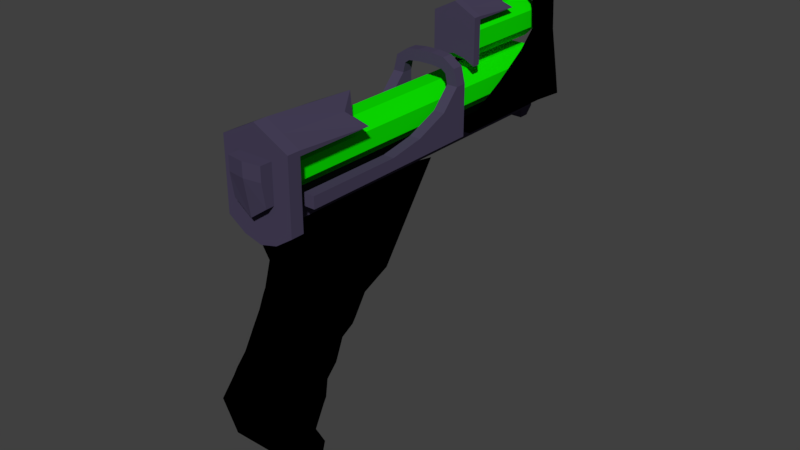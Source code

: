 # Source: VRgun.blend  (saved by Blender 2.78.0; exported with 4.5.12 LTS)
import bpy
from mathutils import Matrix  # noqa: F401  (used for matrix-valued properties, if any)

bpy.ops.wm.read_factory_settings(use_empty=True)
scene = bpy.context.scene
scene.name = 'Scene'

# ---- collections
col_collection_1 = bpy.data.collections.new('Collection 1'); scene.collection.children.link(col_collection_1)

# ---- materials (node trees are filled in below, after node groups)
mat_material_001 = bpy.data.materials.new('Material.001')
mat_material_001.alpha_threshold = 0.0
mat_material_001.use_transparent_shadow = False
mat_material_001.diffuse_color = (0.0, 0.0, 0.0, 1.0)
mat_material_001.roughness = 0.5
mat_material_001.specular_intensity = 0.875
mat_metal = bpy.data.materials.new('metal')
mat_metal.alpha_threshold = 0.0
mat_metal.use_transparent_shadow = False
mat_metal.diffuse_color = (0.06466, 0.0534, 0.1025, 1.0)
mat_metal.roughness = 0.5
mat_metal.specular_intensity = 0.9271
mat_nonanimglow = bpy.data.materials.new('nonanimglow')
mat_nonanimglow.alpha_threshold = 0.0
mat_nonanimglow.use_transparent_shadow = False
mat_nonanimglow.diffuse_color = (0.003865, 0.8, 0.0, 1.0)
mat_nonanimglow.roughness = 0.5

# ---- material node trees

# ---- world
world_world = bpy.data.worlds.new('World'); scene.world = world_world
world_world.color = (0.05088, 0.05088, 0.05088)
world_world.use_sun_shadow = False
world_world.sun_shadow_jitter_overblur = 0.0
world_world.cycles.sampling_method = 'MANUAL'

# ---- meshes
me_cube_010 = bpy.data.meshes.new('Cube.010')
me_cube_010.from_pydata([(-0.3647, -0.2072, -1.182), (-0.2513, -0.1775, 0.03919), (-0.3647, 0.1133, -1.182), (-0.1468, 0.1855, 0.2091), (0.07121, -0.2072, -1.182), (-0.04225, -0.1775, 0.03919), (0.07121, 0.1133, -1.182), (-0.3783, -0.2259, -0.01103), (-0.1468, 0.6453, 0.4519), (0.08481, -0.2259, -0.01103), (-0.3647, 0.2581, -0.2141), (0.07121, 0.2581, -0.2141), (0.1591, -0.3201, -0.2141), (-0.4526, -0.3201, -0.2141), (-0.3647, 0.1378, -0.3744), (0.07121, 0.1378, -0.3744), (0.07121, -0.2019, -0.3744), (-0.3647, -0.2019, -0.3744), (-0.3413, 0.1055, -0.6494), (0.04776, 0.1055, -0.6494), (0.04776, -0.1797, -0.6494), (-0.3413, -0.1797, -0.6494), (-0.3413, 0.09804, -0.8956), (0.04776, 0.09804, -0.8956), (0.04776, -0.1813, -0.8956), (-0.3413, -0.1813, -0.8956), (-0.3514, -0.005625, -1.381), (-0.3514, 0.2525, -1.261), (0.0579, -0.005625, -1.381), (0.0579, 0.2525, -1.261), (-0.2795, 0.3674, -1.465), (-0.2795, 0.3816, -1.404), (-0.01401, 0.3674, -1.465), (-0.01401, 0.3816, -1.404), (-0.1468, 0.2288, -1.182), (-0.1468, 0.2532, -0.3744), (-0.1468, 0.2209, -0.6494), (-0.1468, 0.2135, -0.8956), (-0.1468, 0.2525, -1.261), (-0.1468, 0.3816, -1.404), (-0.1468, -0.242, -0.3744), (-0.1468, -0.2198, -0.6494), (-0.1468, -0.2214, -0.8956), (-0.1468, -0.2473, -1.182), (-0.4043, 0.006501, -1.182), (-0.4043, -0.1003, -1.182), (0.1108, -0.1003, -1.182), (0.1108, 0.006501, -1.182), (0.1108, 0.02455, -0.3744), (0.1108, -0.08867, -0.3744), (-0.4043, -0.08867, -0.3744), (-0.4043, 0.02455, -0.3744), (-0.3766, -0.08465, -0.6494), (-0.3766, 0.01042, -0.6494), (0.08309, 0.01042, -0.6494), (0.08309, -0.08465, -0.6494), (0.08309, 0.004915, -0.8956), (0.08309, -0.08821, -0.8956), (-0.3766, -0.08821, -0.8956), (-0.3766, 0.004915, -0.8956), (-0.3413, -0.1814, -0.7627), (-0.3413, 0.1209, -0.7627), (0.04776, 0.1209, -0.7627), (0.04776, -0.1814, -0.7627), (-0.1468, 0.2444, -0.7627), (-0.1468, -0.2244, -0.7627), (0.08309, 0.0201, -0.7627), (0.08309, -0.08066, -0.7627), (-0.3766, -0.08066, -0.7627), (-0.3766, 0.0201, -0.7627), (-0.3413, -0.1797, -0.6494), (-0.3413, 0.1055, -0.6494), (0.04776, 0.1055, -0.6494), (0.04776, -0.1797, -0.6494), (-0.1468, 0.2209, -0.6494), (-0.1468, -0.2198, -0.6494), (-0.3766, -0.08465, -0.6494), (-0.3766, 0.01042, -0.6494), (0.08309, 0.01042, -0.6494), (0.08309, -0.08465, -0.6494), (-0.352, 0.1243, -1.04), (0.05844, 0.1243, -1.04), (0.05844, -0.1949, -1.04), (-0.352, -0.1949, -1.04), (-0.1468, 0.2479, -1.04), (-0.1468, -0.2378, -1.04), (-0.3892, -0.08849, -1.04), (-0.3892, 0.01791, -1.04), (0.09571, 0.01791, -1.04), (0.09571, -0.08849, -1.04), (-0.3491, -0.1805, -0.5674), (-0.3491, 0.1445, -0.5674), (0.05562, 0.1445, -0.5674), (0.05562, -0.1805, -0.5674), (-0.1468, 0.268, -0.5674), (-0.1468, -0.2234, -0.5674), (-0.3859, -0.07216, -0.5674), (-0.3859, 0.03615, -0.5674), (0.09237, 0.03615, -0.5674), (0.09237, -0.07216, -0.5674), (-0.3509, -0.1797, -0.5269), (-0.3509, 0.1477, -0.5269), (0.05734, 0.1477, -0.5269), (0.05734, -0.1797, -0.5269), (-0.1468, 0.2706, -0.5269), (-0.1468, -0.2224, -0.5269), (-0.3879, -0.07056, -0.5269), (-0.3879, 0.03855, -0.5269), (0.0944, 0.03855, -0.5269), (0.0944, -0.07056, -0.5269), (-0.3413, 0.1246, -0.796), (0.04776, 0.1246, -0.796), (0.04776, -0.1808, -0.796), (-0.1468, 0.2449, -0.796), (-0.1468, -0.2242, -0.796), (0.08309, 0.02279, -0.796), (0.08309, -0.07899, -0.796), (-0.3766, -0.07899, -0.796), (-0.3766, 0.02279, -0.796), (-0.3413, -0.1808, -0.796), (-0.3506, -0.1932, -0.9961), (-0.3506, 0.1264, -0.9961), (0.05708, 0.1264, -0.9961), (0.05708, -0.1932, -0.9961), (-0.1468, 0.2473, -0.9961), (-0.1468, -0.2366, -0.9961), (-0.3876, -0.08671, -0.9961), (-0.3876, 0.01983, -0.9961), (0.0941, 0.01983, -0.9961), (0.0941, -0.08671, -0.9961)], [], [(7, 1, 3, 8), (8, 3, 5, 9), (9, 5, 1, 7), (6, 47, 46, 4, 28, 29), (3, 1, 5), (12, 9, 7, 13), (11, 8, 9, 12), (10, 8, 11), (13, 7, 8, 10), (17, 13, 10, 14, 51, 50), (14, 10, 11, 15, 35), (15, 11, 12, 16, 49, 48), (16, 12, 13, 17, 40), (105, 40, 17, 100), (109, 49, 16, 103), (104, 35, 15, 102), (107, 51, 14, 101), (69, 53, 18, 61), (64, 36, 19, 62), (67, 55, 20, 63), (65, 41, 21, 60), (129, 57, 24, 123), (124, 37, 23, 122), (127, 59, 22, 121), (29, 28, 32, 33), (34, 6, 29, 38), (0, 45, 44, 2, 27, 26), (4, 43, 0, 26, 28), (26, 27, 31, 30), (28, 26, 30, 32), (38, 29, 33, 39), (31, 39, 33, 32, 30), (27, 38, 39, 31), (2, 34, 38, 27), (121, 22, 37, 124), (61, 18, 36, 64), (101, 14, 35, 104), (63, 20, 41, 65), (103, 16, 40, 105), (120, 125, 42, 25), (123, 24, 42, 125), (120, 25, 58, 126), (126, 58, 59, 127), (122, 23, 56, 128), (128, 56, 57, 129), (62, 19, 54, 66), (66, 54, 55, 67), (60, 21, 52, 68), (68, 52, 53, 69), (100, 17, 50, 106), (106, 50, 51, 107), (102, 15, 48, 108), (108, 48, 49, 109), (117, 68, 69, 118), (119, 60, 68, 117), (115, 66, 67, 116), (111, 62, 66, 115), (112, 63, 65, 114), (110, 61, 64, 113), (114, 65, 60, 119), (116, 67, 63, 112), (113, 64, 62, 111), (118, 69, 61, 110), (54, 78, 79, 55), (19, 72, 78, 54), (52, 76, 77, 53), (21, 70, 76, 52), (20, 73, 75, 41), (18, 71, 74, 36), (53, 77, 71, 18), (36, 74, 72, 19), (55, 79, 73, 20), (41, 75, 70, 21), (47, 88, 89, 46), (6, 81, 88, 47), (45, 86, 87, 44), (0, 83, 86, 45), (4, 82, 85, 43), (0, 43, 85, 83), (2, 80, 84, 34), (44, 87, 80, 2), (34, 84, 81, 6), (46, 89, 82, 4), (78, 98, 99, 79), (72, 92, 98, 78), (76, 96, 97, 77), (70, 90, 96, 76), (73, 93, 95, 75), (71, 91, 94, 74), (77, 97, 91, 71), (74, 94, 92, 72), (79, 99, 93, 73), (75, 95, 90, 70), (98, 108, 109, 99), (92, 102, 108, 98), (96, 106, 107, 97), (90, 100, 106, 96), (93, 103, 105, 95), (91, 101, 104, 94), (97, 107, 101, 91), (94, 104, 102, 92), (99, 109, 103, 93), (95, 105, 100, 90), (59, 118, 110, 22), (37, 113, 111, 23), (57, 116, 112, 24), (42, 114, 119, 25), (22, 110, 113, 37), (24, 112, 114, 42), (23, 111, 115, 56), (56, 115, 116, 57), (25, 119, 117, 58), (58, 117, 118, 59), (88, 128, 129, 89), (81, 122, 128, 88), (86, 126, 127, 87), (83, 120, 126, 86), (82, 123, 125, 85), (83, 85, 125, 120), (80, 121, 124, 84), (87, 127, 121, 80), (84, 124, 122, 81), (89, 129, 123, 82)])
me_cube_010.polygons.foreach_set('use_smooth', [True] * 123)
_uv = me_cube_010.uv_layers.new(name='UVMap')
_uv.uv.foreach_set('vector', [0.7956, 0.3851, 0.7447, 0.3578, 0.7029, 0.2029, 0.7029, 0.0, 0.7029, 0.0, 0.7029, 0.2029, 0.661, 0.3578, 0.6101, 0.3851, 0.6101, 0.3851, 0.661, 0.3578, 0.7447, 0.3578, 0.7956, 0.3851, 0.228, 0.09665, 0.1852, 0.09075, 0.1429, 0.08471, 0.1009, 0.07854, 0.1923, 0.0121, 0.2878, 0.07348, 0.7029, 0.2029, 0.7447, 0.3578, 0.661, 0.3578, 0.5803, 0.4637, 0.6101, 0.3851, 0.7956, 0.3851, 0.8254, 0.4637, 0.2301, 0.4842, 0.3478, 0.7663, 0.02653, 0.5364, 0.0, 0.4518, 0.5803, 0.7596, 0.6677, 0.4637, 0.755, 0.7596, 0.3495, 0.4046, 0.3478, 0.3163, 0.5803, 0.0, 0.5577, 0.3036, 0.421, 0.4411, 0.3495, 0.4046, 0.5577, 0.3036, 0.543, 0.3815, 0.502, 0.4013, 0.4614, 0.4211, 0.5803, 0.8337, 0.5803, 0.7596, 0.755, 0.7596, 0.755, 0.8337, 0.6677, 0.8211, 0.1915, 0.4146, 0.2301, 0.4842, 0.0, 0.4518, 0.05691, 0.3954, 0.1014, 0.4019, 0.1462, 0.4083, 0.8316, 0.9652, 0.755, 1.0, 0.755, 0.7578, 0.8316, 0.7926, 0.8189, 0.8789, 0.8623, 0.8789, 0.8189, 0.8789, 0.8316, 0.7926, 0.8759, 0.7981, 0.1174, 0.3431, 0.1014, 0.4019, 0.05691, 0.3954, 0.07458, 0.3368, 0.6677, 0.8772, 0.6677, 0.8211, 0.755, 0.8337, 0.7494, 0.8907, 0.5342, 0.453, 0.502, 0.4013, 0.543, 0.3815, 0.5737, 0.434, 0.4911, 0.604, 0.5031, 0.5605, 0.539, 0.5737, 0.5291, 0.618, 0.8423, 0.5043, 0.8423, 0.4637, 0.9202, 0.4764, 0.9202, 0.5178, 0.127, 0.2501, 0.119, 0.2943, 0.08165, 0.2888, 0.08745, 0.2443, 0.0, 0.8433, 0.02913, 0.8433, 0.04187, 0.9204, 0.01364, 0.9204, 0.1378, 0.1583, 0.1316, 0.1976, 0.09506, 0.1922, 0.09598, 0.1522, 0.8423, 0.5927, 0.8423, 0.5582, 0.9202, 0.5709, 0.9239, 0.606, 0.4588, 0.6906, 0.4671, 0.6513, 0.5022, 0.6642, 0.499, 0.7054, 0.2878, 0.07348, 0.1923, 0.0121, 0.3457, 0.0, 0.3478, 0.02463, 0.8423, 0.6655, 0.9296, 0.6782, 0.9243, 0.693, 0.8423, 0.693, 0.3478, 0.729, 0.3879, 0.7433, 0.4281, 0.7578, 0.4684, 0.7727, 0.5099, 0.8211, 0.3963, 0.8304, 0.8254, 0.0126, 0.9127, 0.0, 1.0, 0.0126, 0.9947, 0.1238, 0.8307, 0.1238, 0.3963, 0.8304, 0.5099, 0.8211, 0.539, 0.8923, 0.5252, 0.913, 0.8307, 0.1238, 0.9947, 0.1238, 0.9659, 0.2612, 0.8595, 0.2612, 0.8423, 0.693, 0.9243, 0.693, 0.8955, 0.7331, 0.8423, 0.7331, 0.7891, 0.7331, 0.8423, 0.7331, 0.8955, 0.7331, 0.8955, 0.7578, 0.7891, 0.7578, 0.7603, 0.693, 0.8423, 0.693, 0.8423, 0.7331, 0.7891, 0.7331, 0.755, 0.6782, 0.8423, 0.6655, 0.8423, 0.693, 0.7603, 0.693, 0.7606, 0.606, 0.7644, 0.5709, 0.8423, 0.5582, 0.8423, 0.5927, 0.7644, 0.5178, 0.7644, 0.4764, 0.8423, 0.4637, 0.8423, 0.5043, 0.5859, 0.8907, 0.5803, 0.8337, 0.6677, 0.8211, 0.6677, 0.8772, 0.01364, 0.7663, 0.04187, 0.7663, 0.02913, 0.8433, 0.0, 0.8433, 0.8759, 0.9597, 0.8316, 0.9652, 0.8189, 0.8789, 0.8623, 0.8789, 0.888, 0.4282, 0.8742, 0.3475, 0.9036, 0.3475, 0.9163, 0.4245, 0.888, 0.2668, 0.9163, 0.2705, 0.9036, 0.3475, 0.8742, 0.3475, 0.3788, 0.6619, 0.3971, 0.6262, 0.4321, 0.6386, 0.4187, 0.6761, 0.4187, 0.6761, 0.4321, 0.6386, 0.4671, 0.6513, 0.4588, 0.6906, 0.2227, 0.1703, 0.2058, 0.208, 0.1685, 0.2029, 0.18, 0.1644, 0.18, 0.1644, 0.1685, 0.2029, 0.1316, 0.1976, 0.1378, 0.1583, 0.2072, 0.2614, 0.1947, 0.3049, 0.1566, 0.2997, 0.1669, 0.2558, 0.1669, 0.2558, 0.1566, 0.2997, 0.119, 0.2943, 0.127, 0.2501, 0.4154, 0.5768, 0.4317, 0.5349, 0.4673, 0.5476, 0.4532, 0.5903, 0.4532, 0.5903, 0.4673, 0.5476, 0.5031, 0.5605, 0.4911, 0.604, 0.4562, 0.4914, 0.421, 0.4411, 0.4614, 0.4211, 0.495, 0.4721, 0.495, 0.4721, 0.4614, 0.4211, 0.502, 0.4013, 0.5342, 0.453, 0.2043, 0.3553, 0.1915, 0.4146, 0.1462, 0.4083, 0.1607, 0.3493, 0.1607, 0.3493, 0.1462, 0.4083, 0.1014, 0.4019, 0.1174, 0.3431, 0.4493, 0.6029, 0.4532, 0.5903, 0.4911, 0.604, 0.4875, 0.6167, 0.4111, 0.5893, 0.4154, 0.5768, 0.4532, 0.5903, 0.4493, 0.6029, 0.1699, 0.2429, 0.1669, 0.2558, 0.127, 0.2501, 0.1296, 0.2371, 0.2106, 0.2485, 0.2072, 0.2614, 0.1669, 0.2558, 0.1699, 0.2429, 0.8978, 0.9119, 0.8895, 0.9119, 0.8759, 0.8348, 0.884, 0.8348, 0.7644, 0.5301, 0.7644, 0.5178, 0.8423, 0.5043, 0.8423, 0.5169, 0.884, 0.8348, 0.8759, 0.8348, 0.8895, 0.7578, 0.8978, 0.7578, 0.1296, 0.2371, 0.127, 0.2501, 0.08745, 0.2443, 0.0896, 0.2313, 0.8423, 0.5169, 0.8423, 0.5043, 0.9202, 0.5178, 0.9202, 0.5301, 0.4875, 0.6167, 0.4911, 0.604, 0.5291, 0.618, 0.5259, 0.6309, 0.0, 0.0, 0.0, 0.0, 0.0, 0.0, 0.0, 0.0, 0.1947, 0.3049, 0.1947, 0.3049, 0.1566, 0.2997, 0.1566, 0.2997, 0.0, 0.0, 0.0, 0.0, 0.0, 0.0, 0.0, 0.0, 0.0, 0.0, 0.0, 0.0, 0.0, 0.0, 0.0, 0.0, 0.0, 0.0, 0.0, 0.0, 0.0, 0.0, 0.0, 0.0, 0.0, 0.0, 0.0, 0.0, 0.0, 0.0, 0.0, 0.0, 0.0, 0.0, 0.0, 0.0, 0.0, 0.0, 0.0, 0.0, 0.0, 0.0, 0.0, 0.0, 0.0, 0.0, 0.0, 0.0, 0.0, 0.0, 0.0, 0.0, 0.0, 0.0, 0.0, 0.0, 0.0, 0.0, 0.0, 0.0, 0.0, 0.0, 0.0, 0.0, 0.1852, 0.09075, 0.1817, 0.1472, 0.1396, 0.1412, 0.1429, 0.08471, 0.228, 0.09665, 0.2243, 0.1531, 0.1817, 0.1472, 0.1852, 0.09075, 0.3879, 0.7433, 0.4121, 0.692, 0.4521, 0.7065, 0.4281, 0.7578, 0.3478, 0.729, 0.3722, 0.6778, 0.4121, 0.692, 0.3879, 0.7433, 0.8381, 0.2612, 0.8769, 0.2663, 0.8632, 0.3475, 0.8254, 0.3475, 0.8381, 0.4338, 0.8254, 0.3475, 0.8632, 0.3475, 0.8769, 0.4287, 0.755, 0.6782, 0.7601, 0.6227, 0.8423, 0.6092, 0.8423, 0.6655, 0.4281, 0.7578, 0.4521, 0.7065, 0.4922, 0.7212, 0.4684, 0.7727, 0.8423, 0.6655, 0.8423, 0.6092, 0.9245, 0.6227, 0.9296, 0.6782, 0.1429, 0.08471, 0.1396, 0.1412, 0.0978, 0.1351, 0.1009, 0.07854, 0.1566, 0.2997, 0.1621, 0.3333, 0.1191, 0.3271, 0.119, 0.2943, 0.1947, 0.3049, 0.2054, 0.3393, 0.1621, 0.3333, 0.1566, 0.2997, 0.5118, 0.5181, 0.5017, 0.4868, 0.5406, 0.4678, 0.5459, 0.5014, 0.4779, 0.5349, 0.4631, 0.5059, 0.5017, 0.4868, 0.5118, 0.5181, 0.5728, 0.6921, 0.5526, 0.6952, 0.539, 0.615, 0.5601, 0.615, 0.5897, 0.9419, 0.5866, 0.9064, 0.6677, 0.8929, 0.6677, 0.9292, 0.5459, 0.5014, 0.5406, 0.4678, 0.5797, 0.4489, 0.5803, 0.4849, 0.6677, 0.9292, 0.6677, 0.8929, 0.7487, 0.9064, 0.7456, 0.9419, 0.119, 0.2943, 0.1191, 0.3271, 0.07659, 0.3209, 0.08165, 0.2888, 0.5601, 0.615, 0.539, 0.615, 0.5526, 0.5349, 0.5728, 0.538, 0.1621, 0.3333, 0.1607, 0.3493, 0.1174, 0.3431, 0.1191, 0.3271, 0.2054, 0.3393, 0.2043, 0.3553, 0.1607, 0.3493, 0.1621, 0.3333, 0.5017, 0.4868, 0.495, 0.4721, 0.5342, 0.453, 0.5406, 0.4678, 0.4631, 0.5059, 0.4562, 0.4914, 0.495, 0.4721, 0.5017, 0.4868, 0.5526, 0.6958, 0.5627, 0.6952, 0.5492, 0.776, 0.539, 0.776, 0.5866, 0.9064, 0.5859, 0.8907, 0.6677, 0.8772, 0.6677, 0.8929, 0.5406, 0.4678, 0.5342, 0.453, 0.5737, 0.434, 0.5797, 0.4489, 0.6677, 0.8929, 0.6677, 0.8772, 0.7494, 0.8907, 0.7487, 0.9064, 0.1191, 0.3271, 0.1174, 0.3431, 0.07458, 0.3368, 0.07659, 0.3209, 0.539, 0.776, 0.5492, 0.776, 0.5627, 0.8568, 0.5526, 0.8561, 0.4671, 0.6513, 0.4875, 0.6167, 0.5259, 0.6309, 0.5022, 0.6642, 0.8423, 0.5582, 0.8423, 0.5169, 0.9202, 0.5301, 0.9202, 0.5709, 0.1316, 0.1976, 0.1296, 0.2371, 0.0896, 0.2313, 0.09506, 0.1922, 0.9092, 0.8348, 0.884, 0.8348, 0.8978, 0.7578, 0.9219, 0.7578, 0.7644, 0.5709, 0.7644, 0.5301, 0.8423, 0.5169, 0.8423, 0.5582, 0.9219, 0.9119, 0.8978, 0.9119, 0.884, 0.8348, 0.9092, 0.8348, 0.2058, 0.208, 0.2106, 0.2485, 0.1699, 0.2429, 0.1685, 0.2029, 0.1685, 0.2029, 0.1699, 0.2429, 0.1296, 0.2371, 0.1316, 0.1976, 0.3971, 0.6262, 0.4111, 0.5893, 0.4493, 0.6029, 0.4321, 0.6386, 0.4321, 0.6386, 0.4493, 0.6029, 0.4875, 0.6167, 0.4671, 0.6513, 0.1817, 0.1472, 0.18, 0.1644, 0.1378, 0.1583, 0.1396, 0.1412, 0.2243, 0.1531, 0.2227, 0.1703, 0.18, 0.1644, 0.1817, 0.1472, 0.4121, 0.692, 0.4187, 0.6761, 0.4588, 0.6906, 0.4521, 0.7065, 0.3722, 0.6778, 0.3788, 0.6619, 0.4187, 0.6761, 0.4121, 0.692, 0.8769, 0.2663, 0.888, 0.2668, 0.8742, 0.3475, 0.8632, 0.3475, 0.8769, 0.4287, 0.8632, 0.3475, 0.8742, 0.3475, 0.888, 0.4282, 0.7601, 0.6227, 0.7606, 0.606, 0.8423, 0.5927, 0.8423, 0.6092, 0.4521, 0.7065, 0.4588, 0.6906, 0.499, 0.7054, 0.4922, 0.7212, 0.8423, 0.6092, 0.8423, 0.5927, 0.9239, 0.606, 0.9245, 0.6227, 0.1396, 0.1412, 0.1378, 0.1583, 0.09598, 0.1522, 0.0978, 0.1351])
me_cube_010.materials.append(mat_material_001)
me_cube_010.use_remesh_preserve_volume = False
me_cube_010.use_remesh_preserve_attributes = False
me_cube_010.use_mirror_vertex_groups = False
me_cube_010.update()
me_cube_004 = bpy.data.meshes.new('Cube.004')
me_cube_004.from_pydata([(-0.1363, 0.9836, 0.4914), (-0.1363, 0.9836, 0.7803), (-0.1363, 1.037, 0.4914), (-0.1363, 1.037, 0.7803), (0.1526, 0.9836, 0.4914), (0.1526, 0.9836, 0.7803), (0.1526, 1.037, 0.4914), (0.1526, 1.037, 0.7803), (-0.1363, 0.9836, 0.5876), (-0.1363, 0.9836, 0.6837), (-0.1363, 0.9836, 0.7415), (-0.1363, 1.037, 0.7415), (-0.1363, 1.037, 0.6837), (-0.1363, 1.037, 0.5876), (0.08039, 1.037, 0.5284), (0.008156, 1.037, 0.5454), (-0.06408, 1.037, 0.5284), (-0.06408, 1.037, 0.8174), (0.008156, 1.037, 0.8547), (0.08039, 1.037, 0.8174), (0.1526, 1.037, 0.7415), (0.1526, 1.037, 0.6837), (0.1526, 1.037, 0.5876), (0.1526, 0.9836, 0.7415), (0.1526, 0.9836, 0.6837), (0.1526, 0.9836, 0.5876), (-0.06408, 0.9836, 0.5284), (0.008156, 0.9836, 0.5454), (0.08039, 0.9836, 0.5284), (0.08039, 0.9836, 0.8174), (0.008156, 0.9836, 0.8547), (-0.06408, 0.9836, 0.8174), (0.08039, 0.9836, 0.5876), (0.008156, 0.9836, 0.5876), (-0.06408, 0.9836, 0.5876), (0.08039, 0.9836, 0.6837), (0.008156, 0.9836, 0.6837), (-0.06408, 0.9836, 0.6837), (0.08039, 0.9836, 0.7415), (0.008156, 0.9836, 0.7415), (-0.06408, 0.9836, 0.7415), (-0.06408, 1.037, 0.5876), (0.008156, 1.037, 0.5876), (0.08039, 1.037, 0.5876), (-0.06408, 1.037, 0.6837), (0.008156, 1.037, 0.6837), (0.08039, 1.037, 0.6837), (-0.06408, 1.037, 0.7415), (0.008156, 1.037, 0.7415), (0.08039, 1.037, 0.7415), (-0.1363, 0.9836, 0.7604), (-0.1363, 1.037, 0.7604), (0.1526, 1.037, 0.7604), (0.1526, 0.9836, 0.7604), (0.08039, 0.9836, 0.7785), (0.008156, 0.9836, 0.7862), (-0.06408, 0.9836, 0.7785), (-0.06408, 1.037, 0.7785), (0.008156, 1.037, 0.7862), (0.08039, 1.037, 0.7785), (0.08039, 1.322, 0.8051), (0.1526, 1.36, 0.7604), (-0.1363, 1.36, 0.7604), (-0.06408, 1.322, 0.8051), (0.008156, 1.429, 0.8331), (-0.06408, 1.36, 0.7785), (0.008156, 1.36, 0.7862), (0.08039, 1.36, 0.7785)], [], [(50, 1, 3, 51), (3, 17, 63, 62), (52, 7, 5, 53), (56, 31, 1, 50), (14, 6, 4, 28), (17, 3, 1, 31), (7, 19, 29, 5), (19, 18, 30, 29), (18, 17, 31, 30), (2, 16, 26, 0), (16, 15, 27, 26), (15, 14, 28, 27), (26, 34, 8, 0), (34, 37, 9, 8), (37, 40, 10, 9), (4, 25, 32, 28), (28, 32, 33, 27), (27, 33, 34, 26), (25, 24, 35, 32), (32, 35, 36, 33), (33, 36, 37, 34), (24, 23, 38, 35), (35, 38, 39, 36), (36, 39, 40, 37), (53, 5, 29, 54), (54, 29, 30, 55), (55, 30, 31, 56), (6, 22, 25, 4), (22, 21, 24, 25), (21, 20, 23, 24), (14, 43, 22, 6), (43, 46, 21, 22), (46, 49, 20, 21), (2, 13, 41, 16), (16, 41, 42, 15), (15, 42, 43, 14), (13, 12, 44, 41), (41, 44, 45, 42), (42, 45, 46, 43), (12, 11, 47, 44), (44, 47, 48, 45), (45, 48, 49, 46), (7, 52, 61), (57, 51, 62, 65), (18, 19, 60, 64), (0, 8, 13, 2), (8, 9, 12, 13), (9, 10, 11, 12), (48, 58, 59, 49), (47, 57, 58, 48), (11, 51, 57, 47), (39, 55, 56, 40), (38, 54, 55, 39), (23, 53, 54, 38), (40, 56, 50, 10), (20, 52, 53, 23), (49, 59, 52, 20), (10, 50, 51, 11), (67, 60, 61), (62, 63, 65), (65, 63, 64, 66), (66, 64, 60, 67), (59, 58, 66, 67), (58, 57, 65, 66), (19, 7, 61, 60), (17, 18, 64, 63), (52, 59, 67, 61), (51, 3, 62)])
_uv = me_cube_004.uv_layers.new(name='UVMap')
_uv.uv.foreach_set('vector', [0.4231, 0.4898, 0.4026, 0.4898, 0.4026, 0.4199, 0.4231, 0.4199, 0.4026, 0.5062, 0.3539, 0.5082, 0.3481, 0.1376, 0.3932, 0.08597, 0.1279, 0.5097, 0.1373, 0.5102, 0.1373, 0.5801, 0.1279, 0.5796, 0.6267, 0.5891, 0.6267, 0.5385, 0.7013, 0.5868, 0.7013, 0.6127, 0.344, 0.8401, 0.344, 0.9435, 0.2884, 0.9435, 0.2884, 0.8401, 0.3539, 0.5082, 0.4026, 0.5062, 0.4026, 0.5762, 0.3539, 0.5782, 0.1373, 0.5102, 0.2213, 0.5102, 0.2213, 0.5801, 0.1373, 0.5801, 0.2213, 0.5102, 0.3054, 0.5102, 0.3053, 0.5801, 0.2213, 0.5801, 0.3054, 0.5102, 0.3539, 0.5082, 0.3539, 0.5782, 0.3053, 0.5801, 0.344, 0.5801, 0.344, 0.6584, 0.2884, 0.6584, 0.2884, 0.5801, 0.344, 0.6584, 0.344, 0.7435, 0.2884, 0.7435, 0.2884, 0.6584, 0.344, 0.7435, 0.344, 0.8401, 0.2884, 0.8401, 0.2884, 0.7435, 0.6267, 0.9149, 0.6267, 0.8379, 0.7013, 0.8379, 0.7013, 0.9631, 0.6267, 0.8379, 0.6267, 0.7126, 0.7013, 0.7126, 0.7013, 0.8379, 0.6267, 0.7126, 0.6267, 0.6373, 0.7013, 0.6373, 0.7013, 0.7126, 0.4026, 0.9631, 0.4026, 0.8379, 0.4773, 0.8379, 0.4773, 0.9149, 0.4773, 0.9149, 0.4773, 0.8379, 0.552, 0.8379, 0.552, 0.8928, 0.552, 0.8928, 0.552, 0.8379, 0.6267, 0.8379, 0.6267, 0.9149, 0.4026, 0.8379, 0.4026, 0.7126, 0.4773, 0.7126, 0.4773, 0.8379, 0.4773, 0.8379, 0.4773, 0.7126, 0.552, 0.7126, 0.552, 0.8379, 0.552, 0.8379, 0.552, 0.7126, 0.6267, 0.7126, 0.6267, 0.8379, 0.4026, 0.7126, 0.4026, 0.6373, 0.4773, 0.6373, 0.4773, 0.7126, 0.4773, 0.7126, 0.4773, 0.6373, 0.552, 0.6373, 0.552, 0.7126, 0.552, 0.7126, 0.552, 0.6373, 0.6267, 0.6373, 0.6267, 0.7126, 0.4026, 0.6127, 0.4026, 0.5868, 0.4773, 0.5385, 0.4773, 0.5891, 0.4773, 0.5891, 0.4773, 0.5385, 0.552, 0.4898, 0.552, 0.5791, 0.552, 0.5791, 0.552, 0.4898, 0.6267, 0.5385, 0.6267, 0.5891, 2.611e-06, 0.5025, 0.04571, 0.5051, 0.0457, 0.575, 0.0, 0.5725, 0.04571, 0.5051, 0.09141, 0.5076, 0.0914, 0.5776, 0.0457, 0.575, 0.09141, 0.5076, 0.1189, 0.5092, 0.1189, 0.5791, 0.0914, 0.5776, 0.9253, 0.3358, 0.9253, 0.2588, 1.0, 0.2588, 1.0, 0.384, 0.9253, 0.2588, 0.9253, 0.1336, 1.0, 0.1336, 1.0, 0.2588, 0.9253, 0.1336, 0.9253, 0.05827, 1.0, 0.05827, 1.0, 0.1336, 0.7013, 0.384, 0.7013, 0.2588, 0.7759, 0.2588, 0.7759, 0.3358, 0.7759, 0.3358, 0.7759, 0.2588, 0.8506, 0.2588, 0.8506, 0.3137, 0.8506, 0.3137, 0.8506, 0.2588, 0.9253, 0.2588, 0.9253, 0.3358, 0.7013, 0.2588, 0.7013, 0.1336, 0.7759, 0.1336, 0.7759, 0.2588, 0.7759, 0.2588, 0.7759, 0.1336, 0.8506, 0.1336, 0.8506, 0.2588, 0.8506, 0.2588, 0.8506, 0.1336, 0.9253, 0.1336, 0.9253, 0.2588, 0.7013, 0.1336, 0.7013, 0.05827, 0.7759, 0.05827, 0.7759, 0.1336, 0.7759, 0.1336, 0.7759, 0.05827, 0.8506, 0.05827, 0.8506, 0.1336, 0.8506, 0.1336, 0.8506, 0.05827, 0.9253, 0.05827, 0.9253, 0.1336, 0.1373, 0.5102, 0.1279, 0.5097, 0.1279, 0.08991, 0.2212, 0.5801, 0.2884, 0.5801, 0.2884, 1.0, 0.2212, 1.0, 0.3054, 0.5102, 0.2213, 0.5102, 0.2155, 0.1395, 0.2951, 0.0, 0.7013, 0.4898, 0.6019, 0.4898, 0.6019, 0.4199, 0.7013, 0.4199, 0.6019, 0.4898, 0.5025, 0.4898, 0.5025, 0.4199, 0.6019, 0.4199, 0.5025, 0.4898, 0.4427, 0.4898, 0.4427, 0.4199, 0.5025, 0.4199, 0.8506, 0.05827, 0.8506, 0.0, 0.9253, 0.01001, 0.9253, 0.05827, 0.7759, 0.05827, 0.7759, 0.01001, 0.8506, 0.0, 0.8506, 0.05827, 0.7013, 0.05827, 0.7013, 0.0336, 0.7759, 0.01001, 0.7759, 0.05827, 0.552, 0.6373, 0.552, 0.5791, 0.6267, 0.5891, 0.6267, 0.6373, 0.4773, 0.6373, 0.4773, 0.5891, 0.552, 0.5791, 0.552, 0.6373, 0.4026, 0.6373, 0.4026, 0.6127, 0.4773, 0.5891, 0.4773, 0.6373, 0.6267, 0.6373, 0.6267, 0.5891, 0.7013, 0.6127, 0.7013, 0.6373, 0.1189, 0.5092, 0.1279, 0.5097, 0.1279, 0.5796, 0.1189, 0.5791, 0.9253, 0.05827, 0.9253, 0.01001, 1.0, 0.0336, 1.0, 0.05827, 0.4427, 0.4898, 0.4231, 0.4898, 0.4231, 0.4199, 0.4427, 0.4199, 0.2028, 0.0894, 0.2155, 0.1395, 0.1279, 0.08991, 0.3932, 0.08597, 0.3481, 0.1376, 0.3355, 0.08743, 0.344, 0.5801, 0.3714, 0.5801, 0.4004, 0.6742, 0.3519, 0.6742, 0.3519, 0.6742, 0.4004, 0.6742, 0.3714, 0.7683, 0.344, 0.7683, 0.07698, 0.5801, 0.1512, 0.5801, 0.1512, 1.0, 0.07698, 1.0, 0.1512, 0.5801, 0.2212, 0.5801, 0.2212, 1.0, 0.1512, 1.0, 0.2213, 0.5102, 0.1373, 0.5102, 0.1279, 0.08991, 0.2155, 0.1395, 0.3539, 0.5082, 0.3054, 0.5102, 0.2951, 0.0, 0.3481, 0.1376, 0.0, 0.5801, 0.07698, 0.5801, 0.07698, 1.0, 5.392e-08, 1.0, 0.4231, 0.4199, 0.4026, 0.4199, 0.4231, 0.0])
me_cube_004.materials.append(mat_metal)
me_cube_004.use_remesh_preserve_volume = False
me_cube_004.use_remesh_preserve_attributes = False
me_cube_004.use_mirror_vertex_groups = False
me_cube_004.update()
me_cube_003 = bpy.data.meshes.new('Cube.003')
me_cube_003.from_pydata([(-0.218, -0.6144, 0.03631), (-0.218, -0.6144, 0.4885), (-0.218, -0.5303, 0.03631), (-0.218, -0.5303, 0.4885), (0.2343, -0.6144, 0.03631), (0.2343, -0.6144, 0.4885), (0.2343, -0.5303, 0.03631), (0.2343, -0.5303, 0.4885), (-0.218, -0.6144, 0.1868), (-0.218, -0.6144, 0.3373), (-0.218, -0.6144, 0.4278), (-0.218, -0.5303, 0.4278), (-0.218, -0.5303, 0.3373), (-0.218, -0.5303, 0.1868), (0.1212, -0.5303, -0.03969), (0.008156, -0.5303, -0.06957), (-0.1049, -0.5303, -0.03969), (-0.1049, -0.5303, 0.5466), (0.008156, -0.5303, 0.605), (0.1212, -0.5303, 0.5466), (0.2343, -0.5303, 0.4278), (0.2343, -0.5303, 0.3373), (0.2343, -0.5303, 0.1868), (0.2343, -0.6144, 0.4278), (0.2343, -0.6144, 0.3373), (0.2343, -0.6144, 0.1868), (-0.1049, -0.6144, -0.03969), (0.008156, -0.6144, -0.06957), (0.1212, -0.6144, -0.03969), (0.1212, -0.6144, 0.5466), (0.008156, -0.6144, 0.605), (-0.1049, -0.6144, 0.5466), (0.1212, -0.6144, 0.1868), (0.008156, -0.6144, 0.1065), (-0.1049, -0.6144, 0.1868), (0.1212, -0.6144, 0.3373), (-0.1049, -0.6144, 0.3373), (0.1212, -0.6144, 0.4278), (0.008156, -0.6144, 0.4278), (-0.1049, -0.6144, 0.4278), (-0.1049, -0.5303, 0.1868), (0.008156, -0.5303, 0.1868), (0.1212, -0.5303, 0.1868), (-0.1049, -0.5303, 0.3373), (0.008156, -0.5303, 0.3373), (0.1212, -0.5303, 0.3373), (-0.1049, -0.5303, 0.4278), (0.008156, -0.5303, 0.4278), (0.1212, -0.5303, 0.4278), (-0.218, -0.6144, 0.4574), (-0.218, -0.5303, 0.4574), (0.2343, -0.5303, 0.4574), (0.2343, -0.6144, 0.4574), (0.1212, -0.6144, 0.4857), (0.008156, -0.6144, 0.4978), (-0.1049, -0.6144, 0.4857), (-0.1049, -0.5303, 0.4857), (0.008156, -0.5303, 0.4978), (0.1212, -0.5303, 0.4857), (0.1212, -0.08523, 0.5273), (0.2343, -0.02582, 0.4574), (-0.218, -0.02582, 0.4574), (-0.1049, -0.08523, 0.5273), (0.008156, 0.08219, 0.5712), (-0.1049, -0.02582, 0.4857), (0.008156, -0.02582, 0.4978), (0.1212, -0.02582, 0.4857), (0.1212, -0.6674, 0.1868), (0.008156, -0.6674, 0.1065), (-0.1049, -0.6674, 0.1868), (0.1212, -0.6903, 0.3373), (0.008156, -0.7066, 0.3373), (-0.1049, -0.6903, 0.3373), (0.1212, -0.6903, 0.4278), (0.008156, -0.7066, 0.4278), (-0.1049, -0.6903, 0.4278)], [], [(49, 1, 3, 50), (3, 17, 62, 61), (51, 7, 5, 52), (55, 31, 1, 49), (14, 6, 4, 28), (17, 3, 1, 31), (7, 19, 29, 5), (19, 18, 30, 29), (18, 17, 31, 30), (2, 16, 26, 0), (16, 15, 27, 26), (15, 14, 28, 27), (26, 34, 8, 0), (34, 36, 9, 8), (36, 39, 10, 9), (4, 25, 32, 28), (28, 32, 33, 27), (27, 33, 34, 26), (25, 24, 35, 32), (33, 32, 67, 68), (32, 35, 70, 67), (24, 23, 37, 35), (36, 34, 69, 72), (37, 38, 74, 73), (52, 5, 29, 53), (53, 29, 30, 54), (54, 30, 31, 55), (6, 22, 25, 4), (22, 21, 24, 25), (21, 20, 23, 24), (14, 42, 22, 6), (42, 45, 21, 22), (45, 48, 20, 21), (2, 13, 40, 16), (16, 40, 41, 15), (15, 41, 42, 14), (13, 12, 43, 40), (40, 43, 44, 41), (41, 44, 45, 42), (12, 11, 46, 43), (43, 46, 47, 44), (44, 47, 48, 45), (7, 51, 60), (56, 50, 61, 64), (18, 19, 59, 63), (0, 8, 13, 2), (8, 9, 12, 13), (9, 10, 11, 12), (47, 57, 58, 48), (46, 56, 57, 47), (11, 50, 56, 46), (38, 54, 55, 39), (37, 53, 54, 38), (23, 52, 53, 37), (39, 55, 49, 10), (20, 51, 52, 23), (48, 58, 51, 20), (10, 49, 50, 11), (66, 59, 60), (61, 62, 64), (64, 62, 63, 65), (65, 63, 59, 66), (58, 57, 65, 66), (57, 56, 64, 65), (19, 7, 60, 59), (17, 18, 63, 62), (51, 58, 66, 60), (50, 3, 61), (67, 70, 71, 68), (68, 71, 72, 69), (70, 73, 74, 71), (71, 74, 75, 72), (38, 39, 75, 74), (39, 36, 72, 75), (35, 37, 73, 70), (34, 33, 68, 69)])
_uv = me_cube_003.uv_layers.new(name='UVMap')
_uv.uv.foreach_set('vector', [0.3386, 0.844, 0.3168, 0.844, 0.3168, 0.7888, 0.3386, 0.7888, 0.3168, 0.05518, 0.3792, 0.05522, 0.3783, 0.3475, 0.3178, 0.3867, 0.295, 0.7738, 0.3167, 0.7738, 0.3167, 0.829, 0.295, 0.829, 0.07921, 0.3644, 0.07921, 0.4044, 0.0, 0.3662, 0.0, 0.3458, 0.9943, 0.2276, 0.9943, 0.2935, 0.9354, 0.2935, 0.9354, 0.2276, 0.3792, 0.05522, 0.3168, 0.05518, 0.3178, 0.0, 0.3802, 4.08e-05, 0.6176, 0.0584, 0.5296, 0.05683, 0.5306, 0.00165, 0.6185, 0.003218, 0.5296, 0.05683, 0.4416, 0.05526, 0.4425, 7.699e-05, 0.5306, 0.00165, 0.4416, 0.05526, 0.3792, 0.05522, 0.3802, 4.08e-05, 0.4425, 7.699e-05, 0.9943, 0.0, 0.9943, 0.08085, 0.9354, 0.08085, 0.9354, 1.956e-08, 0.9943, 0.08085, 0.9943, 0.1572, 0.9354, 0.1572, 0.9354, 0.08085, 0.9943, 0.1572, 0.9943, 0.2276, 0.9354, 0.2276, 0.9354, 0.1572, 0.07921, 0.01961, 0.07921, 0.1682, 0.0, 0.1682, 0.0, 0.06949, 0.07921, 0.1682, 0.07921, 0.267, 0.0, 0.267, 0.0, 0.1682, 0.07921, 0.267, 0.07921, 0.3264, 0.0, 0.3264, 0.0, 0.267, 0.3168, 0.06949, 0.3168, 0.1682, 0.2376, 0.1682, 0.2376, 0.01961, 0.2376, 0.01961, 0.2376, 0.1682, 0.1584, 0.1156, 0.1584, 0.0, 0.1584, 0.0, 0.1584, 0.1156, 0.07921, 0.1682, 0.07921, 0.01961, 0.3168, 0.1682, 0.3168, 0.267, 0.2376, 0.267, 0.2376, 0.1682, 0.9839, 0.8552, 0.9839, 0.9207, 0.9469, 0.9207, 0.9468, 0.8552, 0.9468, 0.6158, 0.9468, 0.517, 1.0, 0.517, 0.9839, 0.6158, 0.3168, 0.267, 0.3168, 0.3264, 0.2376, 0.3264, 0.2376, 0.267, 0.9468, 0.7146, 0.9468, 0.6158, 0.9839, 0.6158, 1.0, 0.7146, 0.8566, 0.789, 0.8566, 0.8595, 0.792, 0.8592, 0.8034, 0.7888, 0.3168, 0.3458, 0.3168, 0.3662, 0.2376, 0.4044, 0.2376, 0.3644, 0.2376, 0.3644, 0.2376, 0.4044, 0.1584, 0.4427, 0.1584, 0.3723, 0.1584, 0.3723, 0.1584, 0.4427, 0.07921, 0.4044, 0.07921, 0.3644, 2.61e-09, 0.7738, 0.1054, 0.7738, 0.1054, 0.829, 0.0, 0.829, 0.1054, 0.7738, 0.2108, 0.7738, 0.2108, 0.829, 0.1054, 0.829, 0.2108, 0.7738, 0.2742, 0.7738, 0.2742, 0.829, 0.2108, 0.829, 0.6977, 0.01961, 0.6977, 0.1683, 0.6185, 0.1683, 0.6185, 0.06949, 0.6977, 0.1683, 0.6977, 0.267, 0.6185, 0.267, 0.6185, 0.1683, 0.6977, 0.267, 0.6977, 0.3264, 0.6185, 0.3264, 0.6185, 0.267, 0.9354, 0.06949, 0.9354, 0.1683, 0.8562, 0.1683, 0.8562, 0.01961, 0.8562, 0.01961, 0.8562, 0.1683, 0.777, 0.1683, 0.777, 0.0, 0.777, 0.0, 0.777, 0.1683, 0.6977, 0.1683, 0.6977, 0.01961, 0.9354, 0.1683, 0.9354, 0.267, 0.8562, 0.267, 0.8562, 0.1683, 0.8562, 0.1683, 0.8562, 0.267, 0.777, 0.267, 0.777, 0.1683, 0.777, 0.1683, 0.777, 0.267, 0.6977, 0.267, 0.6977, 0.1683, 0.9354, 0.267, 0.9354, 0.3264, 0.8562, 0.3264, 0.8562, 0.267, 0.8562, 0.267, 0.8562, 0.3264, 0.777, 0.3264, 0.777, 0.267, 0.777, 0.267, 0.777, 0.3264, 0.6977, 0.3264, 0.6977, 0.267, 0.3167, 0.7738, 0.295, 0.7738, 0.295, 0.4427, 0.8715, 0.4576, 0.9468, 0.4576, 0.9468, 0.7888, 0.8715, 0.7888, 0.4416, 0.05526, 0.5296, 0.05683, 0.5287, 0.3492, 0.4419, 0.4576, 0.6336, 0.844, 0.5282, 0.844, 0.5282, 0.7888, 0.6336, 0.7888, 0.5282, 0.844, 0.4227, 0.844, 0.4227, 0.7888, 0.5282, 0.7888, 0.4227, 0.844, 0.3594, 0.844, 0.3594, 0.7888, 0.4227, 0.7888, 0.777, 0.3264, 0.777, 0.3724, 0.6977, 0.3645, 0.6977, 0.3264, 0.8562, 0.3264, 0.8562, 0.3645, 0.777, 0.3724, 0.777, 0.3264, 0.9354, 0.3264, 0.9354, 0.3459, 0.8562, 0.3645, 0.8562, 0.3264, 0.1584, 0.3264, 0.1584, 0.3723, 0.07921, 0.3644, 0.07921, 0.3264, 0.2376, 0.3264, 0.2376, 0.3644, 0.1584, 0.3723, 0.1584, 0.3264, 0.3168, 0.3264, 0.3168, 0.3458, 0.2376, 0.3644, 0.2376, 0.3264, 0.07921, 0.3264, 0.07921, 0.3644, 0.0, 0.3458, 0.0, 0.3264, 0.2742, 0.7738, 0.295, 0.7738, 0.295, 0.829, 0.2742, 0.829, 0.6977, 0.3264, 0.6977, 0.3645, 0.6185, 0.3459, 0.6185, 0.3264, 0.3594, 0.844, 0.3386, 0.844, 0.3386, 0.7888, 0.3594, 0.7888, 0.5371, 0.3887, 0.5287, 0.3492, 0.6185, 0.3899, 0.3178, 0.3867, 0.3783, 0.3475, 0.3867, 0.3871, 0.9354, 0.2935, 0.9645, 0.2935, 0.9952, 0.3677, 0.9438, 0.3677, 0.9438, 0.3677, 0.9952, 0.3677, 0.9645, 0.442, 0.9354, 0.442, 0.7148, 0.4576, 0.7944, 0.4576, 0.7944, 0.7888, 0.7148, 0.7888, 0.7944, 0.4576, 0.8715, 0.4576, 0.8715, 0.7888, 0.7944, 0.7888, 0.5296, 0.05683, 0.6176, 0.0584, 0.6185, 0.3899, 0.5287, 0.3492, 0.3792, 0.05522, 0.4416, 0.05526, 0.4419, 0.4576, 0.3783, 0.3475, 0.6336, 0.4576, 0.7148, 0.4576, 0.7148, 0.7888, 0.6336, 0.7888, 0.3386, 0.7888, 0.3168, 0.7888, 0.3386, 0.4576, 0.792, 0.8414, 0.792, 0.9404, 0.7128, 0.9406, 0.7128, 0.7888, 0.7128, 0.7888, 0.7128, 0.9406, 0.6336, 0.9404, 0.6336, 0.8414, 0.792, 0.9404, 0.792, 0.9998, 0.7128, 1.0, 0.7128, 0.9406, 0.7128, 0.9406, 0.7128, 1.0, 0.6336, 0.9998, 0.6336, 0.9404, 0.8566, 0.8595, 0.8566, 0.93, 0.8034, 0.9297, 0.792, 0.8592, 0.9468, 0.774, 0.9468, 0.7146, 1.0, 0.7146, 1.0, 0.774, 0.9468, 0.517, 0.9468, 0.4576, 1.0, 0.4576, 1.0, 0.517, 0.9839, 0.774, 0.9839, 0.8552, 0.9468, 0.8552, 0.9469, 0.774])
me_cube_003.materials.append(mat_metal)
me_cube_003.use_remesh_preserve_volume = False
me_cube_003.use_remesh_preserve_attributes = False
me_cube_003.use_mirror_vertex_groups = False
me_cube_003.update()
me_cylinder_001 = bpy.data.meshes.new('Cylinder.001')
me_cylinder_001.from_pydata([(0.05467, 1.657, 0.7639), (0.05467, 1.034, 0.7639), (0.1315, 1.657, 0.6875), (0.1315, 1.034, 0.6875), (0.1318, 1.657, 0.5791), (0.1318, 1.034, 0.5791), (0.05545, 1.657, 0.5023), (0.05545, 1.034, 0.5023), (-0.05291, 1.657, 0.5019), (-0.05291, 1.034, 0.5019), (-0.1298, 1.657, 0.5783), (-0.1298, 1.034, 0.5783), (-0.1301, 1.657, 0.6867), (-0.1301, 1.034, 0.6867), (-0.0537, 1.657, 0.7636), (-0.0537, 1.034, 0.7636)], [], [(0, 1, 3, 2), (2, 3, 5, 4), (4, 5, 7, 6), (6, 7, 9, 8), (8, 9, 11, 10), (10, 11, 13, 12), (3, 1, 15, 13, 11, 9, 7, 5), (12, 13, 15, 14), (14, 15, 1, 0), (0, 2, 4, 6, 8, 10, 12, 14)])
_uv = me_cylinder_001.uv_layers.new(name='UVMap')
_uv.uv.foreach_set('vector', [0.6796, 0.0, 0.6796, 0.7043, 0.5858, 0.7043, 0.5858, 0.0, 0.5858, 0.0, 0.5858, 0.7043, 0.4531, 0.7043, 0.4531, 1.347e-07, 0.2265, 0.7043, 0.2265, 1.078e-06, 0.3204, 1.347e-07, 0.3204, 0.7043, 0.3204, 0.7043, 0.3204, 1.347e-07, 0.4531, 0.0, 0.4531, 0.7043, 0.9062, 0.0, 0.9062, 0.7043, 0.8123, 0.7043, 0.8123, 0.0, 0.8123, 0.0, 0.8123, 0.7043, 0.6796, 0.7043, 0.6796, 1.347e-07, 0.0, 0.9134, 0.0, 0.7909, 0.09384, 0.7043, 0.2265, 0.7043, 0.3204, 0.7909, 0.3204, 0.9134, 0.2265, 1.0, 0.09384, 1.0, 0.2265, 1.213e-06, 0.2265, 0.7043, 0.1327, 0.7043, 0.1327, 1.347e-07, 0.1327, 1.347e-07, 0.1327, 0.7043, 0.0, 0.7043, 1.369e-08, 0.0, 0.7735, 0.7043, 0.9062, 0.7043, 1.0, 0.7909, 1.0, 0.9134, 0.9062, 1.0, 0.7735, 1.0, 0.6796, 0.9134, 0.6796, 0.7909])
me_cylinder_001.materials.append(mat_nonanimglow)
me_cylinder_001.use_remesh_preserve_volume = False
me_cylinder_001.use_remesh_preserve_attributes = False
me_cylinder_001.use_mirror_vertex_groups = False
me_cylinder_001.update()
me_cube_002 = bpy.data.meshes.new('Cube.002')
me_cube_002.from_pydata([(0.1691, 0.8449, 0.2175), (0.2395, 0.8449, 0.2175), (0.1691, 1.633, 0.5901), (0.2702, 1.633, 0.5901), (0.1691, 0.8449, 0.143), (0.2395, 0.8449, 0.143), (0.1348, 1.956, 0.05149), (0.1691, 1.445, 0.479), (0.2395, 1.445, 0.479), (0.1691, 1.445, 0.143), (0.2395, 1.445, 0.143), (0.1691, 1.233, 0.3388), (0.2395, 1.233, 0.143), (0.2395, 1.233, 0.3388), (0.1691, 1.233, 0.143), (0.1691, 1.01, 0.2175), (0.2395, 1.01, 0.143), (0.2395, 1.01, 0.2175), (0.1691, 1.01, 0.143), (0.2702, 1.56, 0.5901), (0.1691, 1.56, 0.143), (0.1691, 1.56, 0.5901), (0.2395, 1.56, 0.143), (0.1558, 1.633, 0.7766), (0.2147, 1.633, 0.8153), (0.2147, 1.56, 0.8153), (0.1558, 1.56, 0.7766), (0.1262, 1.633, 0.7979), (0.138, 1.633, 0.8673), (0.138, 1.56, 0.8673), (0.1262, 1.56, 0.7979), (0.03752, 1.633, 0.8065), (0.0543, 1.633, 0.8769), (0.0543, 1.56, 0.8769), (0.05521, 1.56, 0.8065), (-0.1499, 0.8449, 0.2168), (-0.2203, 0.8449, 0.2168), (-0.1499, 1.633, 0.5901), (-0.251, 1.633, 0.5901), (-0.1499, 0.8449, 0.143), (-0.2203, 0.8449, 0.143), (-0.1156, 1.956, 0.05149), (-0.1499, 1.445, 0.479), (-0.2203, 1.445, 0.479), (-0.1499, 1.445, 0.143), (-0.2203, 1.445, 0.143), (-0.1499, 1.233, 0.3388), (-0.2203, 1.233, 0.143), (-0.2203, 1.233, 0.3388), (-0.1499, 1.233, 0.143), (-0.1499, 1.01, 0.2168), (-0.2203, 1.01, 0.143), (-0.2203, 1.01, 0.2168), (-0.1499, 1.01, 0.143), (-0.251, 1.56, 0.5901), (-0.1499, 1.56, 0.143), (-0.1499, 1.56, 0.5901), (-0.2203, 1.56, 0.143), (-0.1367, 1.633, 0.7766), (-0.1955, 1.633, 0.8153), (-0.1955, 1.56, 0.8153), (-0.1367, 1.56, 0.7766), (-0.107, 1.633, 0.7979), (-0.1188, 1.633, 0.8673), (-0.1188, 1.56, 0.8673), (-0.107, 1.56, 0.7979), (-0.01836, 1.633, 0.8065), (-0.03513, 1.633, 0.8769), (-0.03513, 1.56, 0.8769), (-0.03604, 1.56, 0.8065), (0.2147, 1.704, 0.8153), (0.1558, 1.704, 0.7766), (0.138, 1.831, 0.8673), (0.1262, 1.764, 0.7979), (0.0543, 1.992, 0.9315), (0.03752, 1.764, 0.8065), (-0.1955, 1.704, 0.8153), (-0.1367, 1.704, 0.7766), (-0.1188, 1.831, 0.8673), (-0.107, 1.764, 0.7979), (-0.03513, 1.992, 0.9315), (-0.01836, 1.764, 0.8065), (-0.1499, 1.633, 0.3306), (-0.291, 1.633, 0.3306), (-0.1499, 0.8449, 0.1739), (-0.2203, 0.8449, 0.1739), (-0.2833, 1.445, 0.284), (-0.1499, 1.445, 0.284), (-0.2203, 1.233, 0.2252), (-0.1499, 1.233, 0.2252), (-0.2203, 1.01, 0.1739), (-0.1499, 1.01, 0.1739), (-0.1499, 1.56, 0.3306), (-0.3095, 1.56, 0.3306), (0.1691, 1.633, 0.3313), (0.3102, 1.633, 0.3313), (0.1691, 0.8449, 0.1766), (0.2395, 0.8449, 0.1766), (0.3025, 1.445, 0.2962), (0.1691, 1.445, 0.2962), (0.2395, 1.233, 0.2331), (0.1691, 1.233, 0.2331), (0.2395, 1.01, 0.1766), (0.1691, 1.01, 0.1766), (0.1691, 1.56, 0.3313), (0.3287, 1.56, 0.3313)], [], [(24, 3, 70), (94, 95, 6), (18, 16, 5, 4), (96, 97, 1, 0), (103, 18, 4, 96), (102, 17, 1, 97), (105, 19, 8, 98), (104, 20, 9, 99), (20, 22, 10, 9), (11, 13, 8, 7), (15, 17, 13, 11), (98, 8, 13, 100), (99, 9, 14, 101), (9, 10, 12, 14), (0, 1, 17, 15), (100, 13, 17, 102), (101, 14, 18, 103), (14, 12, 16, 18), (6, 22, 20), (94, 6, 20, 104), (95, 3, 19, 105), (7, 8, 19, 21), (26, 25, 29, 30), (21, 19, 25, 26), (19, 3, 24, 25), (2, 21, 26, 23), (27, 30, 34, 31), (23, 26, 30, 27), (25, 24, 28, 29), (32, 67, 68, 33), (29, 28, 32, 33), (30, 29, 33, 34), (2, 23, 71), (82, 41, 83), (53, 39, 40, 51), (84, 35, 36, 85), (91, 84, 39, 53), (90, 85, 36, 52), (93, 86, 43, 54), (92, 87, 44, 55), (55, 44, 45, 57), (46, 42, 43, 48), (50, 46, 48, 52), (86, 88, 48, 43), (87, 89, 49, 44), (44, 49, 47, 45), (35, 50, 52, 36), (88, 90, 52, 48), (89, 91, 53, 49), (49, 53, 51, 47), (41, 55, 57), (82, 92, 55, 41), (83, 93, 54, 38), (42, 56, 54, 43), (61, 65, 64, 60), (56, 61, 60, 54), (54, 60, 59, 38), (37, 58, 61, 56), (62, 66, 69, 65), (67, 32, 74, 80), (58, 62, 65, 61), (60, 64, 63, 59), (34, 33, 68, 69), (64, 68, 67, 63), (65, 69, 68, 64), (59, 63, 78, 76), (63, 67, 80, 78), (34, 69, 66, 31), (3, 2, 71, 70), (70, 71, 73, 72), (72, 73, 75, 74), (38, 76, 77, 37), (76, 78, 79, 77), (78, 80, 81, 79), (75, 81, 80, 74), (31, 66, 81, 75), (58, 37, 77), (27, 31, 75, 73), (38, 59, 76), (23, 27, 73, 71), (32, 28, 72, 74), (28, 24, 70, 72), (66, 62, 79, 81), (62, 58, 77, 79), (41, 57, 93, 83), (37, 56, 92, 82), (46, 50, 91, 89), (47, 51, 90, 88), (42, 46, 89, 87), (45, 47, 88, 86), (56, 42, 87, 92), (57, 45, 86, 93), (51, 40, 85, 90), (50, 35, 84, 91), (39, 84, 85, 40), (37, 82, 83, 38), (6, 95, 105, 22), (2, 94, 104, 21), (11, 101, 103, 15), (12, 100, 102, 16), (7, 99, 101, 11), (10, 98, 100, 12), (21, 104, 99, 7), (22, 105, 98, 10), (16, 102, 97, 5), (15, 103, 96, 0), (4, 5, 97, 96), (2, 3, 95, 94)])
_uv = me_cube_002.uv_layers.new(name='UVMap')
_uv.uv.foreach_set('vector', [0.003026, 0.3256, 0.09968, 0.3348, 0.0, 0.3573, 0.05164, 0.7273, 0.1084, 0.6995, 0.1084, 0.8439, 0.9075, 0.5758, 0.8758, 0.575, 0.8777, 0.5014, 0.9094, 0.5022, 0.1401, 0.7177, 0.1084, 0.7177, 0.1084, 0.6995, 0.1401, 0.6995, 0.9622, 0.4266, 0.9774, 0.4254, 0.9835, 0.4987, 0.9684, 0.4999, 0.3119, 0.07498, 0.2937, 0.07327, 0.3007, 0.0, 0.3189, 0.001713, 0.2141, 0.3132, 0.1027, 0.3027, 0.159, 0.2561, 0.2363, 0.2634, 0.8721, 0.187, 0.9568, 0.1801, 0.9611, 0.2315, 0.8922, 0.2371, 0.9011, 0.8219, 0.8695, 0.8211, 0.8708, 0.7695, 0.9025, 0.7703, 0.9906, 0.6596, 0.959, 0.6596, 0.9641, 0.5583, 0.9957, 0.5583, 0.9863, 0.765, 0.9547, 0.765, 0.959, 0.6596, 0.9906, 0.6596, 0.2363, 0.2634, 0.159, 0.2561, 0.2303, 0.1676, 0.2773, 0.1721, 0.8922, 0.2371, 0.9611, 0.2315, 0.969, 0.3259, 0.9285, 0.3292, 0.9025, 0.7703, 0.8708, 0.7695, 0.8732, 0.6748, 0.9049, 0.6756, 0.9872, 0.8381, 0.9556, 0.8381, 0.9547, 0.765, 0.9863, 0.765, 0.2773, 0.1721, 0.2303, 0.1676, 0.2937, 0.07327, 0.3119, 0.07498, 0.9285, 0.3292, 0.969, 0.3259, 0.9774, 0.4254, 0.9622, 0.4266, 0.9049, 0.6756, 0.8732, 0.6748, 0.8758, 0.575, 0.9075, 0.5758, 0.9094, 0.9991, 0.8695, 0.8211, 0.9011, 0.8219, 0.8694, 0.1548, 0.9835, 0.0, 0.9568, 0.1801, 0.8721, 0.187, 0.2122, 0.3454, 0.09968, 0.3348, 0.1027, 0.3027, 0.2141, 0.3132, 0.9957, 0.5583, 0.9641, 0.5583, 0.9546, 0.5014, 1.0, 0.5014, 0.23, 0.6838, 0.2126, 0.7101, 0.1891, 0.6758, 0.2204, 0.6706, 0.3141, 0.6897, 0.3141, 0.7349, 0.2126, 0.7101, 0.23, 0.6838, 0.1027, 0.3027, 0.09968, 0.3348, 0.003026, 0.3256, 0.006093, 0.2935, 0.7532, 0.1643, 0.7559, 0.1965, 0.6723, 0.2031, 0.6696, 0.1709, 0.8122, 0.662, 0.8122, 0.6942, 0.78, 0.6942, 0.7721, 0.662, 0.8262, 0.662, 0.8262, 0.6942, 0.8122, 0.6942, 0.8122, 0.662, 0.0007254, 0.6995, 0.0003602, 0.6674, 0.03708, 0.6648, 0.03744, 0.6968, 0.07505, 0.6643, 0.1152, 0.6643, 0.1156, 0.6963, 0.07542, 0.6963, 0.03744, 0.6968, 0.03708, 0.6648, 0.07505, 0.6643, 0.07542, 0.6963, 0.2204, 0.6706, 0.1891, 0.6758, 0.1848, 0.6384, 0.2166, 0.6388, 0.7532, 0.1643, 0.6696, 0.1709, 0.667, 0.1392, 0.0, 0.8219, 0.05164, 0.6995, 0.05164, 0.8582, 0.8668, 0.9249, 0.8695, 0.9985, 0.8378, 0.9996, 0.8351, 0.926, 0.1401, 0.7186, 0.1401, 0.6995, 0.1719, 0.6995, 0.1719, 0.7186, 0.6271, 0.574, 0.6328, 0.5007, 0.6466, 0.5017, 0.6409, 0.5751, 0.6472, 0.4244, 0.653, 0.4977, 0.6338, 0.4992, 0.6279, 0.4259, 0.5583, 0.1832, 0.583, 0.2334, 0.4945, 0.2411, 0.4409, 0.1931, 0.5382, 0.8142, 0.563, 0.7643, 0.6258, 0.7691, 0.6218, 0.8206, 0.8579, 0.6788, 0.8597, 0.7304, 0.8281, 0.7316, 0.8262, 0.68, 0.9521, 0.6797, 0.9546, 0.781, 0.9231, 0.7834, 0.9206, 0.6821, 0.9484, 0.5742, 0.9521, 0.6797, 0.9206, 0.6821, 0.9168, 0.5766, 0.583, 0.2334, 0.6162, 0.3266, 0.5651, 0.3306, 0.4945, 0.2411, 0.563, 0.7643, 0.5966, 0.6719, 0.6332, 0.6747, 0.6258, 0.7691, 0.8597, 0.7304, 0.8632, 0.8251, 0.8315, 0.8262, 0.8281, 0.7316, 0.942, 0.5014, 0.9484, 0.5742, 0.9168, 0.5766, 0.9105, 0.5037, 0.6162, 0.3266, 0.6472, 0.4244, 0.6279, 0.4259, 0.5651, 0.3306, 0.5966, 0.6719, 0.6271, 0.574, 0.6409, 0.5751, 0.6332, 0.6747, 0.8632, 0.8251, 0.8668, 0.9249, 0.8351, 0.926, 0.8315, 0.8262, 0.8695, 0.5014, 0.8579, 0.6788, 0.8262, 0.68, 0.5357, 0.8463, 0.5382, 0.8142, 0.6218, 0.8206, 0.6466, 1.0, 0.5555, 0.1513, 0.5583, 0.1832, 0.4409, 0.1931, 0.4383, 0.161, 0.9546, 0.781, 0.9546, 0.8381, 0.9094, 0.8415, 0.9231, 0.7834, 0.23, 0.5531, 0.2204, 0.5663, 0.1891, 0.5611, 0.2126, 0.5268, 0.3141, 0.5471, 0.23, 0.5531, 0.2126, 0.5268, 0.3141, 0.502, 0.4409, 0.1931, 0.339, 0.2018, 0.3364, 0.1696, 0.4383, 0.161, 0.4202, 0.8375, 0.3363, 0.831, 0.3388, 0.7988, 0.4227, 0.8053, 0.7073, 0.662, 0.7469, 0.662, 0.739, 0.6942, 0.7073, 0.6942, 0.1152, 0.6643, 0.07505, 0.6643, 0.07565, 0.502, 0.1158, 0.502, 0.6945, 0.662, 0.7073, 0.662, 0.7073, 0.6942, 0.6945, 0.6942, 0.1848, 0.6995, 0.1527, 0.6968, 0.1523, 0.6648, 0.1844, 0.6674, 0.2166, 0.6388, 0.1848, 0.6384, 0.1848, 0.5985, 0.2166, 0.5981, 0.1527, 0.6968, 0.1156, 0.6963, 0.1152, 0.6643, 0.1523, 0.6648, 0.2204, 0.5663, 0.2166, 0.5981, 0.1848, 0.5985, 0.1891, 0.5611, 0.1844, 0.6674, 0.1523, 0.6648, 0.1513, 0.5768, 0.1841, 0.6358, 0.1523, 0.6648, 0.1152, 0.6643, 0.1158, 0.502, 0.1513, 0.5768, 0.78, 0.6942, 0.739, 0.6942, 0.7469, 0.662, 0.7721, 0.662, 0.6747, 0.8095, 0.7201, 0.8135, 0.7182, 0.9011, 0.6903, 0.9158, 0.6903, 0.9158, 0.7182, 0.9011, 0.7303, 0.9159, 0.7219, 0.9507, 0.8156, 0.5734, 0.8122, 0.6033, 0.7721, 0.6033, 0.7761, 0.5014, 0.745, 0.7994, 0.7669, 0.6942, 0.7939, 0.7105, 0.7905, 0.798, 0.667, 0.6301, 0.7, 0.5734, 0.7073, 0.6033, 0.6945, 0.6301, 0.7, 0.5734, 0.7358, 0.5014, 0.7469, 0.6033, 0.7073, 0.6033, 0.7721, 0.6033, 0.7469, 0.6033, 0.7358, 0.5014, 0.7761, 0.5014, 0.7721, 0.662, 0.7469, 0.662, 0.7469, 0.6033, 0.7721, 0.6033, 0.3363, 0.831, 0.4202, 0.8375, 0.3338, 0.8628, 0.8122, 0.662, 0.7721, 0.662, 0.7721, 0.6033, 0.8122, 0.6033, 0.4383, 0.161, 0.3364, 0.1696, 0.3338, 0.1379, 0.8262, 0.662, 0.8122, 0.662, 0.8122, 0.6033, 0.8262, 0.6301, 0.07505, 0.6643, 0.03708, 0.6648, 0.03608, 0.5768, 0.07565, 0.502, 0.03708, 0.6648, 0.0003602, 0.6674, 0.0, 0.6358, 0.03608, 0.5768, 0.7469, 0.662, 0.7073, 0.662, 0.7073, 0.6033, 0.7469, 0.6033, 0.7073, 0.662, 0.6945, 0.662, 0.6945, 0.6301, 0.7073, 0.6033, 0.667, 0.0, 0.6414, 0.1779, 0.5583, 0.1832, 0.5555, 0.1513, 0.4202, 0.8375, 0.4227, 0.8053, 0.5382, 0.8142, 0.5357, 0.8463, 0.5459, 0.668, 0.6081, 0.5726, 0.6271, 0.574, 0.5966, 0.6719, 0.6531, 0.3238, 0.6611, 0.4233, 0.6472, 0.4244, 0.6162, 0.3266, 0.4762, 0.7576, 0.5459, 0.668, 0.5966, 0.6719, 0.563, 0.7643, 0.6455, 0.2294, 0.6531, 0.3238, 0.6162, 0.3266, 0.583, 0.2334, 0.4227, 0.8053, 0.4762, 0.7576, 0.563, 0.7643, 0.5382, 0.8142, 0.6414, 0.1779, 0.6455, 0.2294, 0.583, 0.2334, 0.5583, 0.1832, 0.6611, 0.4233, 0.667, 0.4966, 0.653, 0.4977, 0.6472, 0.4244, 0.6081, 0.5726, 0.6138, 0.4992, 0.6328, 0.5007, 0.6271, 0.574, 0.1401, 0.7324, 0.1401, 0.7186, 0.1719, 0.7186, 0.1719, 0.7324, 0.7905, 0.798, 0.7939, 0.9125, 0.7303, 0.9143, 0.745, 0.7994, 0.3338, 0.502, 0.2122, 0.3454, 0.2141, 0.3132, 0.3034, 0.3215, 0.7532, 0.1643, 0.8694, 0.1548, 0.8721, 0.187, 0.7559, 0.1965, 0.881, 0.333, 0.9285, 0.3292, 0.9622, 0.4266, 0.9439, 0.4281, 0.3174, 0.1758, 0.2773, 0.1721, 0.3119, 0.07498, 0.3269, 0.07639, 0.8101, 0.2438, 0.8922, 0.2371, 0.9285, 0.3292, 0.881, 0.333, 0.3084, 0.2701, 0.2363, 0.2634, 0.2773, 0.1721, 0.3174, 0.1758, 0.7559, 0.1965, 0.8721, 0.187, 0.8922, 0.2371, 0.8101, 0.2438, 0.3034, 0.3215, 0.2141, 0.3132, 0.2363, 0.2634, 0.3084, 0.2701, 0.3269, 0.07639, 0.3119, 0.07498, 0.3189, 0.001713, 0.3338, 0.003122, 0.9439, 0.4281, 0.9622, 0.4266, 0.9684, 0.4999, 0.95, 0.5014, 0.1401, 0.7328, 0.1084, 0.7328, 0.1084, 0.7177, 0.1401, 0.7177, 0.7201, 0.8135, 0.6747, 0.8095, 0.667, 0.6942, 0.7303, 0.6998])
me_cube_002.materials.append(mat_material_001)
me_cube_002.use_remesh_preserve_volume = False
me_cube_002.use_remesh_preserve_attributes = False
me_cube_002.use_mirror_vertex_groups = False
me_cube_002.update()
me_cylinder = bpy.data.meshes.new('Cylinder')
me_cylinder.from_pydata([(0.05467, 1.657, 0.447), (0.05467, -0.4876, 0.447), (0.1315, 1.657, 0.3706), (0.1315, -0.4876, 0.3706), (0.1318, 1.657, 0.2623), (0.1318, -0.4876, 0.2623), (0.05545, 1.657, 0.1854), (0.05545, -0.4876, 0.1854), (-0.05291, 1.657, 0.1851), (-0.05291, -0.4876, 0.1851), (-0.1298, 1.657, 0.2615), (-0.1298, -0.4876, 0.2615), (-0.1301, 1.657, 0.3699), (-0.1301, -0.4876, 0.3699), (-0.0537, 1.657, 0.4467), (-0.0537, -0.4876, 0.4467)], [], [(0, 1, 3, 2), (2, 3, 5, 4), (4, 5, 7, 6), (6, 7, 9, 8), (8, 9, 11, 10), (10, 11, 13, 12), (3, 1, 15, 13, 11, 9, 7, 5), (12, 13, 15, 14), (14, 15, 1, 0), (0, 2, 4, 6, 8, 10, 12, 14)])
_uv = me_cylinder.uv_layers.new(name='UVMap')
_uv.uv.foreach_set('vector', [0.2612, 1.0, 0.2612, 1.389e-08, 0.3377, 0.0, 0.3377, 1.0, 0.3377, 1.0, 0.3377, 0.0, 0.4459, 1.389e-08, 0.4459, 1.0, 0.4459, 1.0, 0.4459, 4.168e-07, 0.5224, 0.0, 0.5224, 1.0, 0.5224, 1.0, 0.5224, 0.0, 0.6306, 1.389e-08, 0.6306, 1.0, 0.2612, 5.558e-08, 0.2612, 1.0, 0.1847, 1.0, 0.1847, 5.558e-08, 0.1847, 5.558e-08, 0.1847, 1.0, 0.0765, 1.0, 0.0765, 5.558e-08, 0.8153, 0.122, 0.7388, 0.08625, 0.7388, 0.03573, 0.8153, 1.389e-08, 0.9235, 0.0, 1.0, 0.03573, 1.0, 0.08625, 0.9235, 0.122, 0.0765, 5.558e-08, 0.0765, 1.0, 0.0, 1.0, 2.083e-07, 0.0, 0.7388, 5.558e-08, 0.7388, 1.0, 0.6306, 1.0, 0.6306, 0.0, 0.8153, 0.2439, 0.7388, 0.2082, 0.7388, 0.1577, 0.8153, 0.122, 0.9235, 0.122, 1.0, 0.1577, 1.0, 0.2082, 0.9235, 0.2439])
me_cylinder.materials.append(mat_nonanimglow)
me_cylinder.use_remesh_preserve_volume = False
me_cylinder.use_remesh_preserve_attributes = False
me_cylinder.use_mirror_vertex_groups = False
me_cylinder.update()
me_cube_001 = bpy.data.meshes.new('Cube.001')
me_cube_001.from_pydata([(0.1691, -0.4532, 0.2168), (0.2395, -0.4532, 0.2168), (0.1691, 0.7855, 0.4635), (0.2395, 0.7855, 0.4635), (0.1691, -0.4532, 0.143), (0.2395, -0.4532, 0.143), (0.1691, 0.7855, 0.143), (0.2395, 0.7855, 0.143), (0.1691, 0.5978, 0.3423), (0.2395, 0.5978, 0.3423), (0.1691, 0.5978, 0.143), (0.2395, 0.5978, 0.143), (0.1691, 0.3859, 0.2557), (0.2395, 0.3859, 0.143), (0.2395, 0.3859, 0.2557), (0.1691, 0.3859, 0.143), (0.1691, 0.1624, 0.2168), (0.2395, 0.1624, 0.143), (0.2395, 0.1624, 0.2168), (0.1691, 0.1624, 0.143), (0.2395, 0.7133, 0.4635), (0.1691, 0.7133, 0.143), (0.1691, 0.7133, 0.4635), (0.2395, 0.7133, 0.143), (0.1558, 0.7855, 0.5251), (0.2147, 0.7855, 0.5638), (0.2147, 0.7133, 0.5638), (0.1558, 0.7133, 0.5251), (0.1262, 0.7855, 0.5464), (0.138, 0.7855, 0.6158), (0.138, 0.7133, 0.6158), (0.1262, 0.7133, 0.5464), (0.03752, 0.7855, 0.555), (0.0543, 0.7855, 0.6254), (0.0543, 0.7133, 0.6254), (0.05521, 0.7133, 0.555), (-0.1499, -0.4532, 0.2168), (-0.2203, -0.4532, 0.2168), (-0.1499, 0.7855, 0.4635), (-0.2203, 0.7855, 0.4635), (-0.1499, -0.4532, 0.143), (-0.2203, -0.4532, 0.143), (-0.1499, 0.7855, 0.143), (-0.2203, 0.7855, 0.143), (-0.1499, 0.5978, 0.3423), (-0.2203, 0.5978, 0.3423), (-0.1499, 0.5978, 0.143), (-0.2203, 0.5978, 0.143), (-0.1499, 0.3859, 0.2557), (-0.2203, 0.3859, 0.143), (-0.2203, 0.3859, 0.2557), (-0.1499, 0.3859, 0.143), (-0.1499, 0.1624, 0.2168), (-0.2203, 0.1624, 0.143), (-0.2203, 0.1624, 0.2168), (-0.1499, 0.1624, 0.143), (-0.2203, 0.7133, 0.4635), (-0.1499, 0.7133, 0.143), (-0.1499, 0.7133, 0.4635), (-0.2203, 0.7133, 0.143), (-0.1367, 0.7855, 0.5251), (-0.1955, 0.7855, 0.5638), (-0.1955, 0.7133, 0.5638), (-0.1367, 0.7133, 0.5251), (-0.107, 0.7855, 0.5464), (-0.1188, 0.7855, 0.6158), (-0.1188, 0.7133, 0.6158), (-0.107, 0.7133, 0.5464), (-0.01836, 0.7855, 0.555), (-0.03513, 0.7855, 0.6254), (-0.03513, 0.7133, 0.6254), (-0.03604, 0.7133, 0.555)], [], [(3, 2, 24, 25), (2, 3, 7, 6), (19, 17, 5, 4), (4, 5, 1, 0), (16, 19, 4, 0), (17, 18, 1, 5), (23, 20, 9, 11), (22, 21, 10, 8), (21, 23, 11, 10), (12, 14, 9, 8), (16, 18, 14, 12), (11, 9, 14, 13), (8, 10, 15, 12), (10, 11, 13, 15), (0, 1, 18, 16), (13, 14, 18, 17), (12, 15, 19, 16), (15, 13, 17, 19), (6, 7, 23, 21), (2, 6, 21, 22), (7, 3, 20, 23), (8, 9, 20, 22), (27, 26, 30, 31), (22, 20, 26, 27), (20, 3, 25, 26), (2, 22, 27, 24), (28, 31, 35, 32), (25, 24, 28, 29), (24, 27, 31, 28), (26, 25, 29, 30), (33, 69, 70, 34), (30, 29, 33, 34), (31, 30, 34, 35), (29, 28, 32, 33), (39, 61, 60, 38), (38, 42, 43, 39), (55, 40, 41, 53), (40, 36, 37, 41), (52, 36, 40, 55), (53, 41, 37, 54), (59, 47, 45, 56), (58, 44, 46, 57), (57, 46, 47, 59), (48, 44, 45, 50), (52, 48, 50, 54), (47, 49, 50, 45), (44, 48, 51, 46), (46, 51, 49, 47), (36, 52, 54, 37), (49, 53, 54, 50), (48, 52, 55, 51), (51, 55, 53, 49), (42, 57, 59, 43), (38, 58, 57, 42), (43, 59, 56, 39), (44, 58, 56, 45), (63, 67, 66, 62), (58, 63, 62, 56), (56, 62, 61, 39), (38, 60, 63, 58), (64, 68, 71, 67), (61, 65, 64, 60), (60, 64, 67, 63), (62, 66, 65, 61), (35, 34, 70, 71), (66, 70, 69, 65), (67, 71, 70, 66), (65, 69, 68, 64), (32, 68, 69, 33), (35, 71, 68, 32)])
_uv = me_cube_001.uv_layers.new(name='UVMap')
_uv.uv.foreach_set('vector', [0.4168, 0.8138, 0.3849, 0.8138, 0.3788, 0.778, 0.4055, 0.7555, 0.3849, 0.8138, 0.4168, 0.8138, 0.4168, 1.0, 0.3849, 1.0, 1.0, 0.3577, 0.9681, 0.3577, 0.9681, 1.732e-08, 1.0, 0.0, 0.1765, 1.732e-08, 0.2084, 0.0, 0.2084, 0.02416, 0.1765, 0.02416, 0.7296, 0.362, 0.763, 0.362, 0.763, 0.7197, 0.7296, 0.7197, 0.5899, 0.3577, 0.5564, 0.3577, 0.5564, 0.0, 0.5899, 0.0, 0.5899, 0.6777, 0.4446, 0.6777, 0.4995, 0.6106, 0.5899, 0.6106, 0.6178, 0.04195, 0.763, 0.04195, 0.763, 0.1091, 0.6727, 0.1091, 1.0, 0.6777, 0.9681, 0.6777, 0.9681, 0.6106, 1.0, 0.6106, 0.1765, 0.4396, 0.2084, 0.4396, 0.2084, 0.5697, 0.1765, 0.5697, 0.1765, 0.3196, 0.2084, 0.3196, 0.2084, 0.4396, 0.1765, 0.4396, 0.5899, 0.6106, 0.4995, 0.6106, 0.5388, 0.4875, 0.5899, 0.4875, 0.6727, 0.1091, 0.763, 0.1091, 0.763, 0.2322, 0.7119, 0.2322, 1.0, 0.6106, 0.9681, 0.6106, 0.9681, 0.4875, 1.0, 0.4875, 0.1765, 0.02416, 0.2084, 0.02416, 0.2084, 0.3196, 0.1765, 0.3196, 0.5899, 0.4875, 0.5388, 0.4875, 0.5564, 0.3577, 0.5899, 0.3577, 0.7119, 0.2322, 0.763, 0.2322, 0.763, 0.362, 0.7296, 0.362, 1.0, 0.4875, 0.9681, 0.4875, 0.9681, 0.3577, 1.0, 0.3577, 1.0, 0.7197, 0.9681, 0.7197, 0.9681, 0.6777, 1.0, 0.6777, 0.6178, 3.463e-08, 0.763, 0.0, 0.763, 0.04195, 0.6178, 0.04195, 0.5899, 0.7197, 0.4446, 0.7197, 0.4446, 0.6777, 0.5899, 0.6777, 0.1765, 0.5697, 0.2084, 0.5697, 0.2084, 0.6648, 0.1765, 0.6648, 0.1705, 0.685, 0.1971, 0.6977, 0.1624, 0.7147, 0.157, 0.692, 0.1765, 0.6648, 0.2084, 0.6648, 0.1971, 0.6977, 0.1705, 0.685, 0.4446, 0.6777, 0.4446, 0.7197, 0.3991, 0.7197, 0.3991, 0.6777, 0.6178, 3.463e-08, 0.6178, 0.04195, 0.5899, 0.04195, 0.5899, 3.463e-08, 0.4168, 0.7369, 0.4495, 0.7369, 0.4495, 0.7782, 0.4168, 0.7884, 0.4055, 0.7555, 0.3788, 0.778, 0.3654, 0.7656, 0.3707, 0.7253, 0.4168, 0.7197, 0.4495, 0.7197, 0.4495, 0.7369, 0.4168, 0.7369, 0.1971, 0.6977, 0.1971, 0.7323, 0.1624, 0.7493, 0.1624, 0.7147, 0.1245, 0.7525, 0.08393, 0.7525, 0.08393, 0.7178, 0.1245, 0.7178, 0.1624, 0.7147, 0.1624, 0.7493, 0.1245, 0.7525, 0.1245, 0.7178, 0.157, 0.692, 0.1624, 0.7147, 0.1245, 0.7178, 0.1249, 0.6948, 0.3707, 0.7253, 0.3654, 0.7656, 0.3252, 0.7606, 0.3328, 0.7197, 0.2084, 0.8138, 0.2196, 0.7555, 0.2463, 0.778, 0.2403, 0.8138, 0.2403, 0.8138, 0.2403, 1.0, 0.2084, 1.0, 0.2084, 0.8138, 0.9362, 0.3577, 0.9362, 0.0, 0.9681, 0.0, 0.9681, 0.3577, 0.03191, 5.195e-08, 0.03191, 0.02416, 0.0, 0.02416, 6.753e-09, 6.926e-08, 0.9028, 0.3577, 0.9028, 0.0, 0.9362, 0.0, 0.9362, 0.3577, 0.3991, 0.362, 0.3991, 0.7197, 0.3657, 0.7197, 0.3657, 0.362, 0.3991, 0.04195, 0.3991, 0.1091, 0.3088, 0.1091, 0.2539, 0.04195, 0.7909, 0.6777, 0.8459, 0.6106, 0.9362, 0.6106, 0.9362, 0.6777, 0.9362, 0.6777, 0.9362, 0.6106, 0.9681, 0.6106, 0.9681, 0.6777, 0.03191, 0.4396, 0.03191, 0.5697, 4.052e-08, 0.5697, 2.701e-08, 0.4396, 0.03191, 0.3196, 0.03191, 0.4396, 2.701e-08, 0.4396, 2.026e-08, 0.3196, 0.3991, 0.1091, 0.3991, 0.2322, 0.348, 0.2322, 0.3088, 0.1091, 0.8459, 0.6106, 0.8851, 0.4875, 0.9362, 0.4875, 0.9362, 0.6106, 0.9362, 0.6106, 0.9362, 0.4875, 0.9681, 0.4875, 0.9681, 0.6106, 0.03191, 0.02416, 0.03191, 0.3196, 2.026e-08, 0.3196, 0.0, 0.02416, 0.3991, 0.2322, 0.3991, 0.362, 0.3657, 0.362, 0.348, 0.2322, 0.8851, 0.4875, 0.9028, 0.3577, 0.9362, 0.3577, 0.9362, 0.4875, 0.9362, 0.4875, 0.9362, 0.3577, 0.9681, 0.3577, 0.9681, 0.4875, 0.9362, 0.7197, 0.9362, 0.6777, 0.9681, 0.6777, 0.9681, 0.7197, 0.7909, 0.7197, 0.7909, 0.6777, 0.9362, 0.6777, 0.9362, 0.7197, 0.3991, 0.0, 0.3991, 0.04195, 0.2539, 0.04195, 0.2539, 3.463e-08, 0.03191, 0.5697, 0.03191, 0.6648, 4.727e-08, 0.6648, 4.052e-08, 0.5697, 0.03791, 0.685, 0.05135, 0.692, 0.04601, 0.7147, 0.01125, 0.6977, 0.03191, 0.6648, 0.03791, 0.685, 0.01125, 0.6977, 4.727e-08, 0.6648, 0.2539, 0.04195, 0.2084, 0.04195, 0.2084, 3.463e-08, 0.2539, 3.463e-08, 0.7909, 0.7197, 0.763, 0.7197, 0.763, 0.6777, 0.7909, 0.6777, 0.4168, 0.8724, 0.4168, 0.8209, 0.4495, 0.8312, 0.4495, 0.8724, 0.2196, 0.7555, 0.2544, 0.7253, 0.2597, 0.7656, 0.2463, 0.778, 0.4168, 0.8897, 0.4168, 0.8724, 0.4495, 0.8724, 0.4495, 0.8897, 0.01125, 0.6977, 0.04601, 0.7147, 0.04601, 0.7493, 0.01125, 0.7323, 0.1249, 0.6948, 0.1245, 0.7178, 0.08393, 0.7178, 0.08351, 0.6948, 0.04601, 0.7147, 0.08393, 0.7178, 0.08393, 0.7525, 0.04601, 0.7493, 0.05135, 0.692, 0.08351, 0.6948, 0.08393, 0.7178, 0.04601, 0.7147, 0.2544, 0.7253, 0.2923, 0.7197, 0.2999, 0.7606, 0.2597, 0.7656, 0.3252, 0.7606, 0.2999, 0.7606, 0.2923, 0.7197, 0.3328, 0.7197, 0.4495, 0.7782, 0.4495, 0.8312, 0.4168, 0.8209, 0.4168, 0.7884])
me_cube_001.materials.append(mat_metal)
me_cube_001.use_remesh_preserve_volume = False
me_cube_001.use_remesh_preserve_attributes = False
me_cube_001.use_mirror_vertex_groups = False
me_cube_001.update()
me_cube = bpy.data.meshes.new('Cube')
me_cube.from_pydata([(-0.0942, -0.4619, 0.03347), (-0.0942, -0.4619, 0.1039), (-0.0942, 1.583, 0.03347), (-0.0942, 1.583, 0.1039), (0.103, -0.4619, 0.03347), (0.103, -0.4619, 0.1039), (0.103, 1.583, 0.03347), (0.103, 1.583, 0.1039), (-0.0942, 1.698, 0.03347), (-0.0942, 1.698, 0.1039), (0.103, 1.698, 0.03347), (0.103, 1.698, 0.1039), (0.103, 1.585, -0.01685), (-0.0942, 1.585, -0.01685), (0.103, 1.65, -0.01685), (-0.0942, 1.65, -0.01685)], [], [(0, 1, 3, 2), (3, 7, 11, 9), (6, 7, 5, 4), (4, 5, 1, 0), (2, 6, 4, 0), (7, 3, 1, 5), (8, 9, 11, 10), (2, 3, 9, 8), (7, 6, 10, 11), (8, 10, 14, 15), (12, 13, 15, 14), (2, 8, 15, 13), (10, 6, 12, 14), (6, 2, 13, 12)])
_uv = me_cube.uv_layers.new(name='UVMap')
_uv.uv.foreach_set('vector', [0.7739, 1.0, 0.6809, 1.0, 0.6809, 0.05337, 0.7739, 0.05337, 0.0, 0.9466, 0.2606, 0.9466, 0.2606, 1.0, 0.0, 1.0, 0.6144, 0.9466, 0.5213, 0.9466, 0.5213, 0.0, 0.6144, 0.0, 0.8404, 0.09129, 0.9335, 0.09129, 0.9335, 0.1826, 0.8404, 0.1826, 0.2606, 0.0, 0.5213, 0.0, 0.5213, 0.9466, 0.2606, 0.9466, 0.2606, 0.9466, 0.0, 0.9466, 1.674e-07, 0.0, 0.2606, 1.38e-08, 0.9335, 0.09129, 0.8404, 0.09129, 0.8404, 6.898e-09, 0.9335, 0.0, 0.7739, 0.05337, 0.6809, 0.05337, 0.6809, 0.0, 0.7739, 0.0, 0.5213, 0.9466, 0.6144, 0.9466, 0.6144, 1.0, 0.5213, 1.0, 0.9335, 0.09129, 0.9335, 0.0, 1.0, 0.0, 1.0, 0.09129, 0.8404, 0.2739, 0.8404, 0.1826, 0.9259, 0.1826, 0.9259, 0.2739, 0.7739, 0.05337, 0.7739, 0.0, 0.8404, 0.02239, 0.8404, 0.05232, 0.6144, 1.0, 0.6144, 0.9466, 0.6809, 0.9477, 0.6809, 0.9776, 0.9924, 0.1826, 0.9924, 0.2739, 0.9259, 0.2739, 0.9259, 0.1826])
me_cube.materials.append(mat_metal)
me_cube.use_remesh_preserve_volume = False
me_cube.use_remesh_preserve_attributes = False
me_cube.use_mirror_vertex_groups = False
me_cube.update()

# ---- objects
ob_handle = bpy.data.objects.new('Handle', me_cube_010)
ob_littleback = bpy.data.objects.new('littleback', me_cube_004)
ob_back = bpy.data.objects.new('back', me_cube_003)
ob_glowsmall = bpy.data.objects.new('glowsmall', me_cylinder_001)
ob_hightop = bpy.data.objects.new('hightop', me_cube_002)
ob_glowbig = bpy.data.objects.new('glowbig', me_cylinder)
ob_lowtop = bpy.data.objects.new('lowtop', me_cube_001)
ob_base = bpy.data.objects.new('base', me_cube)

# ---- transforms, parenting, visibility, modifiers, constraints
ob_handle.location = (0.153, 0.0008723, -0.1206)
ob_handle.rotation_euler = (-0.5236, -0.0, 0.0)
ob_handle.lineart.crease_threshold = 0.0
ob_littleback.parent = ob_handle
ob_littleback.matrix_parent_inverse = Matrix(((1.0, 0.0, 0.0, -0.153), (0.0, 0.866, -0.5, -0.06104), (0.0, 0.5, 0.866, 0.104), (0.0, 0.0, 0.0, 1.0)))
ob_littleback.location = (0.0, 0.0, 0.0)
ob_littleback.lineart.crease_threshold = 0.0
ob_back.parent = ob_handle
ob_back.matrix_parent_inverse = Matrix(((1.0, 0.0, 0.0, -0.153), (0.0, 0.866, -0.5, -0.06104), (0.0, 0.5, 0.866, 0.104), (0.0, 0.0, 0.0, 1.0)))
ob_back.location = (0.0, 0.0, 0.0)
ob_back.lineart.crease_threshold = 0.0
ob_glowsmall.parent = ob_handle
ob_glowsmall.matrix_parent_inverse = Matrix(((1.0, 0.0, 0.0, -0.153), (0.0, 0.866, -0.5, -0.06104), (0.0, 0.5, 0.866, 0.104), (0.0, 0.0, 0.0, 1.0)))
ob_glowsmall.location = (0.0, 0.0, 0.0)
ob_glowsmall.lineart.crease_threshold = 0.0
ob_hightop.parent = ob_handle
ob_hightop.matrix_parent_inverse = Matrix(((1.0, 0.0, 0.0, -0.153), (0.0, 0.866, -0.5, -0.06104), (0.0, 0.5, 0.866, 0.104), (0.0, 0.0, 0.0, 1.0)))
ob_hightop.location = (0.0, 0.0, 0.0)
ob_hightop.lineart.crease_threshold = 0.0
ob_glowbig.parent = ob_handle
ob_glowbig.matrix_parent_inverse = Matrix(((1.0, 0.0, 0.0, -0.153), (0.0, 0.866, -0.5, -0.06104), (0.0, 0.5, 0.866, 0.104), (0.0, 0.0, 0.0, 1.0)))
ob_glowbig.location = (0.0, 0.0, 0.0)
ob_glowbig.lineart.crease_threshold = 0.0
ob_lowtop.parent = ob_handle
ob_lowtop.matrix_parent_inverse = Matrix(((1.0, 0.0, 0.0, -0.153), (0.0, 0.866, -0.5, -0.06104), (0.0, 0.5, 0.866, 0.104), (0.0, 0.0, 0.0, 1.0)))
ob_lowtop.location = (0.0, 0.0, 0.0)
ob_lowtop.lineart.crease_threshold = 0.0
ob_base.parent = ob_handle
ob_base.matrix_parent_inverse = Matrix(((1.0, 0.0, 0.0, -0.153), (0.0, 0.866, -0.5, -0.06104), (0.0, 0.5, 0.866, 0.104), (0.0, 0.0, 0.0, 1.0)))
ob_base.location = (0.0, 0.0, 0.0)
ob_base.lineart.crease_threshold = 0.0

# ---- collection membership
col_collection_1.objects.link(ob_handle)
col_collection_1.objects.link(ob_littleback)
col_collection_1.objects.link(ob_back)
col_collection_1.objects.link(ob_glowsmall)
col_collection_1.objects.link(ob_hightop)
col_collection_1.objects.link(ob_glowbig)
col_collection_1.objects.link(ob_lowtop)
col_collection_1.objects.link(ob_base)

# ---- scene / render settings (as saved in the file)
scene.frame_start = 1; scene.frame_end = 100; scene.frame_set(1)
scene.render.engine = 'BLENDER_EEVEE_NEXT'
scene.render.resolution_percentage = 50
scene.render.dither_intensity = 0.0
scene.cycles.use_denoising = False
scene.cycles.samples = 128
scene.cycles.sampling_pattern = 'TABULATED_SOBOL'
scene.cycles.light_sampling_threshold = 0.0
scene.cycles.use_adaptive_sampling = False
scene.cycles.use_light_tree = False
scene.cycles.blur_glossy = 0.0
scene.cycles.sample_clamp_indirect = 0.0
scene.view_settings.view_transform = 'Standard'
bpy.context.view_layer.update()

# ---- added for rendering (the .blend has no active camera and no usable light): camera, sun
cam_auto = bpy.data.cameras.new('AutoCamera')
cam_auto.lens = 50.0
cam_auto.sensor_width = 36.0
cam_auto.clip_end = 1000.0
ob_auto_camera = bpy.data.objects.new('AutoCamera', cam_auto)
scene.collection.objects.link(ob_auto_camera)
ob_auto_camera.location = (3.75622, -4.00437, 2.60719)
ob_auto_camera.rotation_euler = (1.09748, -7.21219e-08, 0.694738)
scene.camera = ob_auto_camera
light_auto_sun = bpy.data.lights.new('AutoSun', 'SUN')
light_auto_sun.energy = 3.0
light_auto_sun.angle = 0.0523599
ob_auto_sun = bpy.data.objects.new('AutoSun', light_auto_sun)
scene.collection.objects.link(ob_auto_sun)
ob_auto_sun.rotation_euler = (0.872665, 0.174533, 0.523599)
bpy.context.view_layer.update()

